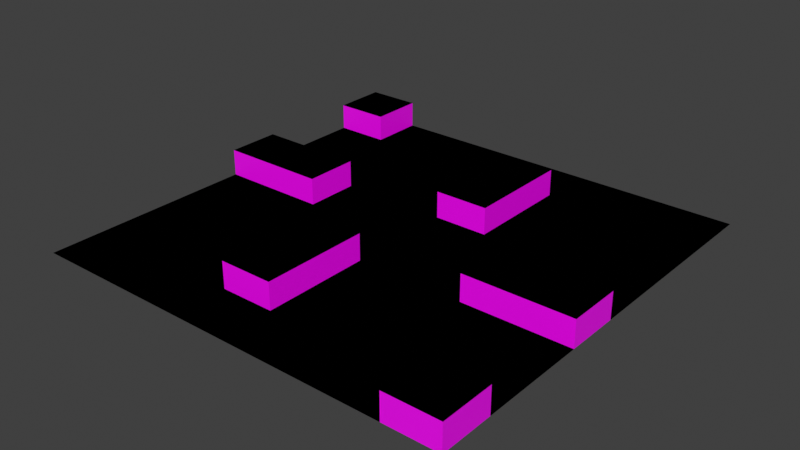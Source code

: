 # Source: chao_ruin.blend  (saved by Blender 3.6.13; exported with 4.5.12 LTS)
import bpy
from mathutils import Matrix  # noqa: F401  (used for matrix-valued properties, if any)

bpy.ops.wm.read_factory_settings(use_empty=True)
scene = bpy.context.scene
scene.name = 'Scene'

# ---- collections
col_collection = bpy.data.collections.new('Collection'); scene.collection.children.link(col_collection)

# ---- images (referenced by path relative to the original .blend; pixels are not part of the script)
import os
ASSET_DIR = os.environ.get("B2B_ASSET_DIR", "")  # directory of the original .blend (textures are referenced by path, not embedded)
HERE = os.path.dirname(os.path.abspath(__file__))  # packed textures are extracted next to this script under _unpacked/

def load_image(name, relpath, width, height, colorspace="sRGB"):
    """Load a texture the original file referenced (path relative to the .blend, or extracted next to this script)."""
    p = next((c for c in (os.path.join(HERE, relpath), os.path.join(ASSET_DIR, relpath)) if relpath and os.path.exists(c)), "")
    if p:
        img = bpy.data.images.load(p, check_existing=True)
        img.name = name
    else:  # same state as the original file: an image datablock whose file is absent (Cycles renders it pink)
        img = bpy.data.images.new(name, width, height)
        img.source = "FILE"
        img.filepath = "//" + (relpath or name)
    img.colorspace_settings.name = colorspace
    return img
img_chao_ruins_png = load_image('Chao_Ruins.png', 'textures/Chao_Ruins.png', 1024, 1024, 'sRGB')
img_chao_ruins_walls_png = load_image('Chao_Ruins_walls.png', 'textures/Chao_Ruins_walls.png', 1024, 1024, 'sRGB')

# ---- materials (node trees are filled in below, after node groups)
mat_material_001 = bpy.data.materials.new('Material.001')
mat_material_001.use_transparent_shadow = False
mat_material = bpy.data.materials.new('Material')
mat_material.use_transparent_shadow = False

# ---- material node trees
mat_material_001.use_nodes = True; mat_material_001.node_tree.nodes.clear()
_N = mat_material_001.node_tree.nodes; _L = mat_material_001.node_tree.links
n0 = _N.new('ShaderNodeBsdfPrincipled'); n0.name = 'Principled BSDF'; n0.location = (10, 300)
n1 = _N.new('ShaderNodeOutputMaterial'); n1.name = 'Material Output'; n1.location = (300, 300)
n2 = _N.new('ShaderNodeTexImage'); n2.name = 'Image Texture'; n2.location = (-371, 274)
n2.image = img_chao_ruins_png
_L.new(n0.outputs[0], n1.inputs[0])
_L.new(n2.outputs[0], n0.inputs[0])
n1.is_active_output = True
mat_material.use_nodes = True; mat_material.node_tree.nodes.clear()
_N = mat_material.node_tree.nodes; _L = mat_material.node_tree.links
n0 = _N.new('ShaderNodeBsdfPrincipled'); n0.name = 'Principled BSDF'; n0.location = (10, 300)
n0.distribution = 'GGX'
n0.subsurface_method = 'RANDOM_WALK_SKIN'
n0.inputs[3].default_value = 1.45
n0.inputs[27].default_value = (0.0, 0.0, 0.0, 1.0)
n0.inputs[28].default_value = 1.0
n1 = _N.new('ShaderNodeOutputMaterial'); n1.name = 'Material Output'; n1.location = (300, 300)
n2 = _N.new('ShaderNodeTexImage'); n2.name = 'Image Texture'; n2.location = (-280, 275)
n2.image = img_chao_ruins_walls_png
_L.new(n0.outputs[0], n1.inputs[0])
_L.new(n2.outputs[0], n0.inputs[0])
n1.is_active_output = True

# ---- world
world_world = bpy.data.worlds.new('World'); scene.world = world_world
world_world.use_nodes = True; world_world.node_tree.nodes.clear()
_N = world_world.node_tree.nodes; _L = world_world.node_tree.links
n0 = _N.new('ShaderNodeOutputWorld'); n0.name = 'World Output'; n0.location = (300, 300)
n1 = _N.new('ShaderNodeBackground'); n1.name = 'Background'; n1.location = (10, 300)
n1.inputs[0].default_value = (0.05088, 0.05088, 0.05088, 1.0)
_L.new(n1.outputs[0], n0.inputs[0])
n0.is_active_output = True
world_world.color = (0.05088, 0.05088, 0.05088)
world_world.use_sun_shadow = False
world_world.sun_shadow_jitter_overblur = 0.0

# ---- meshes
me_plane = bpy.data.meshes.new('Plane')
me_plane.from_pydata([(-16.27, -16.27, 0.0), (16.27, -16.27, 0.0), (-16.27, 16.27, 0.0), (16.27, 16.27, 0.0), (-14.24, -16.27, 0.0), (-12.2, -16.27, 0.0), (-10.17, -16.27, 0.0), (-8.136, -16.27, 0.0), (-6.102, -16.27, 0.0), (-4.068, -16.27, 0.0), (-2.034, -16.27, 0.0), (0.0, -16.27, 0.0), (2.034, -16.27, 0.0), (4.068, -16.27, 0.0), (6.102, -16.27, 0.0), (8.136, -16.27, 0.0), (10.17, -16.27, 0.0), (12.2, -16.27, 0.0), (14.24, -16.27, 0.0), (14.24, 16.27, 0.0), (12.2, 16.27, 0.0), (10.17, 16.27, 0.0), (8.136, 16.27, 0.0), (6.102, 16.27, 0.0), (4.068, 16.27, 0.0), (2.034, 16.27, 0.0), (0.0, 16.27, 0.0), (-2.034, 16.27, 0.0), (-4.068, 16.27, 0.0), (-6.102, 16.27, 0.0), (-8.136, 16.27, 0.0), (-10.17, 16.27, 0.0), (-12.2, 16.27, 0.0), (-14.24, 16.27, 0.0), (-16.27, 14.24, 0.0), (-16.27, 12.2, 0.0), (-16.27, 10.17, 0.0), (-16.27, 8.136, 0.0), (-16.27, 6.102, 0.0), (-16.27, 4.068, 0.0), (-16.27, 2.034, 0.0), (-16.27, 0.0, 0.0), (-16.27, -2.034, 0.0), (-16.27, -4.068, 0.0), (-16.27, -6.102, 0.0), (-16.27, -8.136, 0.0), (-16.27, -10.17, 0.0), (-16.27, -12.2, 0.0), (-16.27, -14.24, 0.0), (16.27, -14.24, 0.0), (16.27, -12.2, 0.0), (16.27, -10.17, 0.0), (16.27, -8.136, 0.0), (16.27, -6.102, 0.0), (16.27, -4.068, 0.0), (16.27, -2.034, 0.0), (16.27, 0.0, 0.0), (16.27, 2.034, 0.0), (16.27, 4.068, 0.0), (16.27, 6.102, 0.0), (16.27, 8.136, 0.0), (16.27, 10.17, 0.0), (16.27, 12.2, 0.0), (16.27, 14.24, 0.0), (-14.24, -14.24, 0.0), (-14.24, -12.2, 0.0), (-14.24, -10.17, 0.0), (-14.24, -8.136, 0.0), (-14.24, -6.102, 0.0), (-14.24, -4.068, 0.0), (-14.24, -2.034, 0.0), (-14.24, 0.0, 0.0), (-14.24, 2.034, 0.0), (-14.24, 4.068, 0.0), (-14.24, 6.102, 0.0), (-14.24, 8.136, 0.0), (-14.24, 10.17, 0.0), (-14.24, 12.2, 0.0), (-14.24, 14.24, 0.0), (-12.2, -14.24, 0.0), (-12.2, -12.2, 0.0), (-12.2, -10.17, 0.0), (-12.2, -8.136, 0.0), (-12.2, -6.102, 0.0), (-12.2, -4.068, 0.0), (-12.2, -2.034, 0.0), (-12.2, 0.0, 0.0), (-12.2, 2.034, 0.0), (-12.2, 4.068, 0.0), (-12.2, 6.102, 0.0), (-12.2, 8.136, 0.0), (-12.2, 10.17, 0.0), (-12.2, 12.2, 0.0), (-12.2, 14.24, 0.0), (-10.17, -14.24, 0.0), (-10.17, -12.2, 0.0), (-10.17, -10.17, 0.0), (-10.17, -8.136, 0.0), (-10.17, -6.102, 0.0), (-10.17, -4.068, 0.0), (-10.17, -2.034, 0.0), (-10.17, 0.0, 0.0), (-10.17, 2.034, 0.0), (-10.17, 4.068, 0.0), (-10.17, 6.102, 0.0), (-10.17, 8.136, 0.0), (-10.17, 10.17, 0.0), (-10.17, 12.2, 0.0), (-10.17, 14.24, 0.0), (-8.136, -14.24, 0.0), (-8.136, -12.2, 0.0), (-8.136, -10.17, 0.0), (-8.136, -8.136, 0.0), (-8.136, -6.102, 0.0), (-8.136, -4.068, 0.0), (-8.136, -2.034, 0.0), (-8.136, 0.0, 0.0), (-8.136, 2.034, 0.0), (-8.136, 4.068, 0.0), (-8.136, 6.102, 0.0), (-8.136, 8.136, 0.0), (-8.136, 10.17, 0.0), (-8.136, 12.2, 0.0), (-8.136, 14.24, 0.0), (-6.102, -14.24, 0.0), (-6.102, -12.2, 0.0), (-6.102, -10.17, 0.0), (-6.102, -8.136, 0.0), (-6.102, -6.102, 0.0), (-6.102, -4.068, 0.0), (-6.102, -2.034, 0.0), (-6.102, 0.0, 0.0), (-6.102, 2.034, 0.0), (-6.102, 4.068, 0.0), (-6.102, 6.102, 0.0), (-6.102, 8.136, 0.0), (-6.102, 10.17, 0.0), (-6.102, 12.2, 0.0), (-6.102, 14.24, 0.0), (-4.068, -14.24, 0.0), (-4.068, -12.2, 0.0), (-4.068, -10.17, 0.0), (-4.068, -8.136, 0.0), (-4.068, -6.102, 0.0), (-4.068, -4.068, 0.0), (-4.068, -2.034, 0.0), (-4.068, 0.0, 0.0), (-4.068, 2.034, 0.0), (-4.068, 4.068, 0.0), (-4.068, 6.102, 0.0), (-4.068, 8.136, 0.0), (-4.068, 10.17, 0.0), (-4.068, 12.2, 0.0), (-4.068, 14.24, 0.0), (-2.034, -14.24, 0.0), (-2.034, -12.2, 0.0), (-2.034, -10.17, 0.0), (-2.034, -8.136, 0.0), (-2.034, -6.102, 0.0), (-2.034, -4.068, 0.0), (-2.034, -2.034, 0.0), (-2.034, 0.0, 0.0), (-2.034, 2.034, 0.0), (-2.034, 4.068, 0.0), (-2.034, 6.102, 0.0), (-2.034, 8.136, 0.0), (-2.034, 10.17, 0.0), (-2.034, 12.2, 0.0), (-2.034, 14.24, 0.0), (0.0, -14.24, 0.0), (0.0, -12.2, 0.0), (0.0, -10.17, 0.0), (0.0, -8.136, 0.0), (0.0, -6.102, 0.0), (0.0, -4.068, 0.0), (0.0, -2.034, 0.0), (0.0, 0.0, 0.0), (0.0, 2.034, 0.0), (0.0, 4.068, 0.0), (0.0, 6.102, 0.0), (0.0, 8.136, 0.0), (0.0, 10.17, 0.0), (0.0, 12.2, 0.0), (0.0, 14.24, 0.0), (2.034, -14.24, 0.0), (2.034, -12.2, 0.0), (2.034, -10.17, 0.0), (2.034, -8.136, 0.0), (2.034, -6.102, 0.0), (2.034, -4.068, 0.0), (2.034, -2.034, 0.0), (2.034, 0.0, 0.0), (2.034, 2.034, 0.0), (2.034, 4.068, 0.0), (2.034, 6.102, 0.0), (2.034, 8.136, 0.0), (2.034, 10.17, 0.0), (2.034, 12.2, 0.0), (2.034, 14.24, 0.0), (4.068, -14.24, 0.0), (4.068, -12.2, 0.0), (4.068, -10.17, 0.0), (4.068, -8.136, 0.0), (4.068, -6.102, 0.0), (4.068, -4.068, 0.0), (4.068, -2.034, 0.0), (4.068, 0.0, 0.0), (4.068, 2.034, 0.0), (4.068, 4.068, 0.0), (4.068, 6.102, 0.0), (4.068, 8.136, 0.0), (4.068, 10.17, 0.0), (4.068, 12.2, 0.0), (4.068, 14.24, 0.0), (6.102, -14.24, 0.0), (6.102, -12.2, 0.0), (6.102, -10.17, 0.0), (6.102, -8.136, 0.0), (6.102, -6.102, 0.0), (6.102, -4.068, 0.0), (6.102, -2.034, 0.0), (6.102, 0.0, 0.0), (6.102, 2.034, 0.0), (6.102, 4.068, 0.0), (6.102, 6.102, 0.0), (6.102, 8.136, 0.0), (6.102, 10.17, 0.0), (6.102, 12.2, 0.0), (6.102, 14.24, 0.0), (8.136, -14.24, 0.0), (8.136, -12.2, 0.0), (8.136, -10.17, 0.0), (8.136, -8.136, 0.0), (8.136, -6.102, 0.0), (8.136, -4.068, 0.0), (8.136, -2.034, 0.0), (8.136, 0.0, 0.0), (8.136, 2.034, 0.0), (8.136, 4.068, 0.0), (8.136, 6.102, 0.0), (8.136, 8.136, 0.0), (8.136, 10.17, 0.0), (8.136, 12.2, 0.0), (8.136, 14.24, 0.0), (10.17, -14.24, 0.0), (10.17, -12.2, 0.0), (10.17, -10.17, 0.0), (10.17, -8.136, 0.0), (10.17, -6.102, 0.0), (10.17, -4.068, 0.0), (10.17, -2.034, 0.0), (10.17, 0.0, 0.0), (10.17, 2.034, 0.0), (10.17, 4.068, 0.0), (10.17, 6.102, 0.0), (10.17, 8.136, 0.0), (10.17, 10.17, 0.0), (10.17, 12.2, 0.0), (10.17, 14.24, 0.0), (12.2, -14.24, 0.0), (12.2, -12.2, 0.0), (12.2, -10.17, 0.0), (12.2, -8.136, 0.0), (12.2, -6.102, 0.0), (12.2, -4.068, 0.0), (12.2, -2.034, 0.0), (12.2, 0.0, 0.0), (12.2, 2.034, 0.0), (12.2, 4.068, 0.0), (12.2, 6.102, 0.0), (12.2, 8.136, 0.0), (12.2, 10.17, 0.0), (12.2, 12.2, 0.0), (12.2, 14.24, 0.0), (14.24, -14.24, 0.0), (14.24, -12.2, 0.0), (14.24, -10.17, 0.0), (14.24, -8.136, 0.0), (14.24, -6.102, 0.0), (14.24, -4.068, 0.0), (14.24, -2.034, 0.0), (14.24, 0.0, 0.0), (14.24, 2.034, 0.0), (14.24, 4.068, 0.0), (14.24, 6.102, 0.0), (14.24, 8.136, 0.0), (14.24, 10.17, 0.0), (14.24, 12.2, 0.0), (14.24, 14.24, 0.0), (16.27, -16.27, 0.0), (-16.27, 16.27, 0.0), (12.2, -16.27, 0.0), (14.24, -16.27, 0.0), (-12.2, 16.27, 0.0), (-14.24, 16.27, 0.0), (-16.27, 14.24, 0.0), (-16.27, 12.2, 0.0), (-16.27, 4.068, 0.0), (-16.27, 2.034, 0.0), (-16.27, 0.0, 0.0), (16.27, -14.24, 0.0), (16.27, -12.2, 0.0), (16.27, -4.068, 0.0), (16.27, -2.034, 0.0), (16.27, 0.0, 0.0), (-14.24, 0.0, 0.0), (-14.24, 2.034, 0.0), (-14.24, 4.068, 0.0), (-14.24, 12.2, 0.0), (-14.24, 14.24, 0.0), (-12.2, 0.0, 0.0), (-12.2, 2.034, 0.0), (-12.2, 4.068, 0.0), (-12.2, 12.2, 0.0), (-12.2, 14.24, 0.0), (-10.17, 0.0, 0.0), (-10.17, 2.034, 0.0), (-10.17, 4.068, 0.0), (-8.136, 0.0, 0.0), (-8.136, 2.034, 0.0), (-8.136, 4.068, 0.0), (-4.068, -12.2, 0.0), (-4.068, -10.17, 0.0), (-4.068, -8.136, 0.0), (-4.068, -6.102, 0.0), (-4.068, -4.068, 0.0), (-2.034, -12.2, 0.0), (-2.034, -10.17, 0.0), (-2.034, -8.136, 0.0), (-2.034, -6.102, 0.0), (-2.034, -4.068, 0.0), (0.0, -12.2, 0.0), (0.0, -10.17, 0.0), (0.0, -8.136, 0.0), (0.0, -6.102, 0.0), (0.0, -4.068, 0.0), (0.0, 4.068, 0.0), (0.0, 6.102, 0.0), (0.0, 8.136, 0.0), (0.0, 10.17, 0.0), (0.0, 12.2, 0.0), (2.034, 4.068, 0.0), (2.034, 6.102, 0.0), (2.034, 8.136, 0.0), (2.034, 10.17, 0.0), (2.034, 12.2, 0.0), (4.068, 4.068, 0.0), (4.068, 6.102, 0.0), (4.068, 8.136, 0.0), (4.068, 10.17, 0.0), (4.068, 12.2, 0.0), (8.136, -4.068, 0.0), (8.136, -2.034, 0.0), (8.136, 0.0, 0.0), (10.17, -4.068, 0.0), (10.17, -2.034, 0.0), (10.17, 0.0, 0.0), (12.2, -14.24, 0.0), (12.2, -12.2, 0.0), (12.2, -4.068, 0.0), (12.2, -2.034, 0.0), (12.2, 0.0, 0.0), (14.24, -14.24, 0.0), (14.24, -12.2, 0.0), (14.24, -4.068, 0.0), (14.24, -2.034, 0.0), (14.24, 0.0, 0.0), (16.27, -16.27, 2.0), (14.24, -16.27, 2.0), (-16.27, 16.27, 2.0), (-14.24, 16.27, 2.0), (12.2, -16.27, 2.0), (-12.2, 16.27, 2.0), (-14.24, 14.24, 2.0), (-12.2, 14.24, 2.0), (-16.27, 14.24, 2.0), (-16.27, 12.2, 2.0), (-16.27, 2.034, 2.0), (-16.27, 4.068, 2.0), (-16.27, 0.0, 2.0), (16.27, -14.24, 2.0), (16.27, -12.2, 2.0), (16.27, -2.034, 2.0), (16.27, -4.068, 2.0), (16.27, 0.0, 2.0), (-14.24, 0.0, 2.0), (-14.24, 2.034, 2.0), (-14.24, 4.068, 2.0), (-14.24, 12.2, 2.0), (-12.2, 0.0, 2.0), (-12.2, 2.034, 2.0), (-12.2, 4.068, 2.0), (-12.2, 12.2, 2.0), (-10.17, 0.0, 2.0), (-10.17, 2.034, 2.0), (-10.17, 4.068, 2.0), (-8.136, 0.0, 2.0), (-8.136, 2.034, 2.0), (-8.136, 4.068, 2.0), (-4.068, -12.2, 2.0), (-4.068, -10.17, 2.0), (-4.068, -8.136, 2.0), (-4.068, -6.102, 2.0), (-4.068, -4.068, 2.0), (-2.034, -12.2, 2.0), (-2.034, -10.17, 2.0), (-2.034, -8.136, 2.0), (-2.034, -6.102, 2.0), (-2.034, -4.068, 2.0), (0.0, -12.2, 2.0), (0.0, -10.17, 2.0), (0.0, -8.136, 2.0), (0.0, -6.102, 2.0), (0.0, -4.068, 2.0), (0.0, 4.068, 2.0), (0.0, 6.102, 2.0), (0.0, 8.136, 2.0), (0.0, 10.17, 2.0), (0.0, 12.2, 2.0), (2.034, 4.068, 2.0), (2.034, 6.102, 2.0), (2.034, 8.136, 2.0), (2.034, 10.17, 2.0), (2.034, 12.2, 2.0), (4.068, 4.068, 2.0), (4.068, 6.102, 2.0), (4.068, 8.136, 2.0), (4.068, 10.17, 2.0), (4.068, 12.2, 2.0), (8.136, -4.068, 2.0), (8.136, -2.034, 2.0), (8.136, 0.0, 2.0), (10.17, -4.068, 2.0), (10.17, -2.034, 2.0), (10.17, 0.0, 2.0), (12.2, -14.24, 2.0), (12.2, -12.2, 2.0), (12.2, -4.068, 2.0), (12.2, -2.034, 2.0), (12.2, 0.0, 2.0), (14.24, -14.24, 2.0), (14.24, -12.2, 2.0), (14.24, -4.068, 2.0), (14.24, -2.034, 2.0), (14.24, 0.0, 2.0)], [], [(288, 63, 3, 19), (34, 78, 33, 2), (78, 93, 32, 33), (93, 108, 31, 32), (108, 123, 30, 31), (123, 138, 29, 30), (138, 153, 28, 29), (153, 168, 27, 28), (168, 183, 26, 27), (183, 198, 25, 26), (198, 213, 24, 25), (213, 228, 23, 24), (228, 243, 22, 23), (243, 258, 21, 22), (258, 273, 20, 21), (273, 288, 19, 20), (17, 18, 274, 259), (259, 274, 275, 260), (260, 275, 276, 261), (261, 276, 277, 262), (262, 277, 278, 263), (263, 278, 279, 264), (264, 279, 280, 265), (265, 280, 281, 266), (266, 281, 282, 267), (267, 282, 283, 268), (268, 283, 284, 269), (269, 284, 285, 270), (270, 285, 286, 271), (271, 286, 287, 272), (272, 287, 288, 273), (16, 17, 259, 244), (244, 259, 260, 245), (245, 260, 261, 246), (246, 261, 262, 247), (247, 262, 263, 248), (248, 263, 264, 249), (249, 264, 265, 250), (250, 265, 266, 251), (251, 266, 267, 252), (252, 267, 268, 253), (253, 268, 269, 254), (254, 269, 270, 255), (255, 270, 271, 256), (256, 271, 272, 257), (257, 272, 273, 258), (15, 16, 244, 229), (229, 244, 245, 230), (230, 245, 246, 231), (231, 246, 247, 232), (232, 247, 248, 233), (233, 248, 249, 234), (234, 249, 250, 235), (235, 250, 251, 236), (236, 251, 252, 237), (237, 252, 253, 238), (238, 253, 254, 239), (239, 254, 255, 240), (240, 255, 256, 241), (241, 256, 257, 242), (242, 257, 258, 243), (14, 15, 229, 214), (214, 229, 230, 215), (215, 230, 231, 216), (216, 231, 232, 217), (217, 232, 233, 218), (218, 233, 234, 219), (219, 234, 235, 220), (220, 235, 236, 221), (221, 236, 237, 222), (222, 237, 238, 223), (223, 238, 239, 224), (224, 239, 240, 225), (225, 240, 241, 226), (226, 241, 242, 227), (227, 242, 243, 228), (13, 14, 214, 199), (199, 214, 215, 200), (200, 215, 216, 201), (201, 216, 217, 202), (202, 217, 218, 203), (203, 218, 219, 204), (204, 219, 220, 205), (205, 220, 221, 206), (206, 221, 222, 207), (207, 222, 223, 208), (208, 223, 224, 209), (209, 224, 225, 210), (210, 225, 226, 211), (211, 226, 227, 212), (212, 227, 228, 213), (12, 13, 199, 184), (184, 199, 200, 185), (185, 200, 201, 186), (186, 201, 202, 187), (187, 202, 203, 188), (188, 203, 204, 189), (189, 204, 205, 190), (190, 205, 206, 191), (191, 206, 207, 192), (192, 207, 208, 193), (193, 208, 209, 194), (194, 209, 210, 195), (195, 210, 211, 196), (196, 211, 212, 197), (197, 212, 213, 198), (11, 12, 184, 169), (169, 184, 185, 170), (170, 185, 186, 171), (171, 186, 187, 172), (172, 187, 188, 173), (173, 188, 189, 174), (174, 189, 190, 175), (175, 190, 191, 176), (176, 191, 192, 177), (177, 192, 193, 178), (178, 193, 194, 179), (179, 194, 195, 180), (180, 195, 196, 181), (181, 196, 197, 182), (182, 197, 198, 183), (10, 11, 169, 154), (154, 169, 170, 155), (155, 170, 171, 156), (156, 171, 172, 157), (157, 172, 173, 158), (158, 173, 174, 159), (159, 174, 175, 160), (160, 175, 176, 161), (161, 176, 177, 162), (162, 177, 178, 163), (163, 178, 179, 164), (164, 179, 180, 165), (165, 180, 181, 166), (166, 181, 182, 167), (167, 182, 183, 168), (9, 10, 154, 139), (139, 154, 155, 140), (140, 155, 156, 141), (141, 156, 157, 142), (142, 157, 158, 143), (143, 158, 159, 144), (144, 159, 160, 145), (145, 160, 161, 146), (146, 161, 162, 147), (147, 162, 163, 148), (148, 163, 164, 149), (149, 164, 165, 150), (150, 165, 166, 151), (151, 166, 167, 152), (152, 167, 168, 153), (8, 9, 139, 124), (124, 139, 140, 125), (125, 140, 141, 126), (126, 141, 142, 127), (127, 142, 143, 128), (128, 143, 144, 129), (129, 144, 145, 130), (130, 145, 146, 131), (131, 146, 147, 132), (132, 147, 148, 133), (133, 148, 149, 134), (134, 149, 150, 135), (135, 150, 151, 136), (136, 151, 152, 137), (137, 152, 153, 138), (7, 8, 124, 109), (109, 124, 125, 110), (110, 125, 126, 111), (111, 126, 127, 112), (112, 127, 128, 113), (113, 128, 129, 114), (114, 129, 130, 115), (115, 130, 131, 116), (116, 131, 132, 117), (117, 132, 133, 118), (118, 133, 134, 119), (119, 134, 135, 120), (120, 135, 136, 121), (121, 136, 137, 122), (122, 137, 138, 123), (6, 7, 109, 94), (94, 109, 110, 95), (95, 110, 111, 96), (96, 111, 112, 97), (97, 112, 113, 98), (98, 113, 114, 99), (99, 114, 115, 100), (100, 115, 116, 101), (101, 116, 117, 102), (102, 117, 118, 103), (103, 118, 119, 104), (104, 119, 120, 105), (105, 120, 121, 106), (106, 121, 122, 107), (107, 122, 123, 108), (5, 6, 94, 79), (79, 94, 95, 80), (80, 95, 96, 81), (81, 96, 97, 82), (82, 97, 98, 83), (83, 98, 99, 84), (84, 99, 100, 85), (85, 100, 101, 86), (86, 101, 102, 87), (87, 102, 103, 88), (88, 103, 104, 89), (89, 104, 105, 90), (90, 105, 106, 91), (91, 106, 107, 92), (92, 107, 108, 93), (4, 5, 79, 64), (64, 79, 80, 65), (65, 80, 81, 66), (66, 81, 82, 67), (67, 82, 83, 68), (68, 83, 84, 69), (69, 84, 85, 70), (70, 85, 86, 71), (71, 86, 87, 72), (72, 87, 88, 73), (73, 88, 89, 74), (74, 89, 90, 75), (75, 90, 91, 76), (76, 91, 92, 77), (77, 92, 93, 78), (0, 4, 64, 48), (48, 64, 65, 47), (47, 65, 66, 46), (46, 66, 67, 45), (45, 67, 68, 44), (44, 68, 69, 43), (43, 69, 70, 42), (42, 70, 71, 41), (41, 71, 72, 40), (40, 72, 73, 39), (39, 73, 74, 38), (38, 74, 75, 37), (37, 75, 76, 36), (36, 76, 77, 35), (35, 77, 78, 34), (18, 1, 49, 274), (274, 49, 50, 275), (275, 50, 51, 276), (276, 51, 52, 277), (277, 52, 53, 278), (278, 53, 54, 279), (279, 54, 55, 280), (280, 55, 56, 281), (281, 56, 57, 282), (282, 57, 58, 283), (283, 58, 59, 284), (284, 59, 60, 285), (285, 60, 61, 286), (286, 61, 62, 287), (287, 62, 63, 288), (295, 290, 294, 309), (309, 294, 293, 314), (291, 357, 362, 292), (357, 358, 363, 362), (359, 360, 365, 364), (360, 361, 366, 365), (354, 355, 360, 359), (355, 356, 361, 360), (351, 352, 355, 354), (352, 353, 356, 355), (341, 342, 347, 346), (342, 343, 348, 347), (343, 344, 349, 348), (344, 345, 350, 349), (336, 337, 342, 341), (337, 338, 343, 342), (338, 339, 344, 343), (339, 340, 345, 344), (326, 327, 332, 331), (327, 328, 333, 332), (328, 329, 334, 333), (329, 330, 335, 334), (321, 322, 327, 326), (322, 323, 328, 327), (323, 324, 329, 328), (324, 325, 330, 329), (315, 316, 319, 318), (316, 317, 320, 319), (310, 311, 316, 315), (311, 312, 317, 316), (305, 306, 311, 310), (306, 307, 312, 311), (308, 309, 314, 313), (299, 298, 306, 305), (298, 297, 307, 306), (296, 295, 309, 308), (292, 362, 300, 289), (362, 363, 301, 300), (364, 365, 303, 302), (365, 366, 304, 303), (375, 373, 370, 369), (373, 374, 372, 370), (371, 368, 440, 435), (435, 440, 441, 436), (437, 442, 443, 438), (438, 443, 444, 439), (432, 437, 438, 433), (433, 438, 439, 434), (429, 432, 433, 430), (430, 433, 434, 431), (419, 424, 425, 420), (420, 425, 426, 421), (421, 426, 427, 422), (422, 427, 428, 423), (414, 419, 420, 415), (415, 420, 421, 416), (416, 421, 422, 417), (417, 422, 423, 418), (404, 409, 410, 405), (405, 410, 411, 406), (406, 411, 412, 407), (407, 412, 413, 408), (399, 404, 405, 400), (400, 405, 406, 401), (401, 406, 407, 402), (402, 407, 408, 403), (393, 396, 397, 394), (394, 397, 398, 395), (389, 393, 394, 390), (390, 394, 395, 391), (385, 389, 390, 386), (386, 390, 391, 387), (388, 392, 374, 373), (379, 385, 386, 377), (377, 386, 387, 378), (376, 388, 373, 375), (368, 367, 380, 440), (440, 380, 381, 441), (442, 383, 382, 443), (443, 382, 384, 444), (320, 317, 395, 398), (361, 356, 434, 439), (310, 315, 393, 389), (351, 354, 432, 429), (317, 312, 391, 395), (356, 353, 431, 434), (346, 347, 425, 424), (305, 310, 389, 385), (341, 346, 424, 419), (347, 348, 426, 425), (313, 314, 374, 392), (348, 349, 427, 426), (312, 307, 387, 391), (349, 350, 428, 427), (308, 313, 392, 388), (352, 351, 429, 430), (318, 319, 397, 396), (350, 345, 423, 428), (353, 352, 430, 431), (319, 320, 398, 397), (299, 305, 385, 379), (336, 341, 419, 414), (322, 321, 399, 400), (323, 322, 400, 401), (307, 297, 378, 387), (357, 291, 371, 435), (324, 323, 401, 402), (292, 289, 367, 368), (296, 308, 388, 376), (358, 357, 435, 436), (325, 324, 402, 403), (294, 290, 369, 370), (345, 340, 418, 423), (291, 292, 368, 371), (326, 331, 409, 404), (293, 294, 370, 372), (301, 363, 441, 381), (364, 302, 383, 442), (314, 293, 372, 374), (331, 332, 410, 409), (290, 295, 375, 369), (304, 366, 444, 384), (335, 330, 408, 413), (332, 333, 411, 410), (295, 296, 376, 375), (321, 326, 404, 399), (333, 334, 412, 411), (297, 298, 377, 378), (363, 358, 436, 441), (334, 335, 413, 412), (298, 299, 379, 377), (359, 364, 442, 437), (337, 336, 414, 415), (289, 300, 380, 367), (338, 337, 415, 416), (300, 301, 381, 380), (330, 325, 403, 408), (366, 361, 439, 444), (339, 338, 416, 417), (302, 303, 382, 383), (315, 318, 396, 393), (354, 359, 437, 432), (340, 339, 417, 418), (303, 304, 384, 382)])
me_plane.polygons.foreach_set('material_index', [0, 0, 0, 0, 0, 0, 0, 0, 0, 0, 0, 0, 0, 0, 0, 0, 0, 0, 0, 0, 0, 0, 0, 0, 0, 0, 0, 0, 0, 0, 0, 0, 0, 0, 0, 0, 0, 0, 0, 0, 0, 0, 0, 0, 0, 0, 0, 0, 0, 0, 0, 0, 0, 0, 0, 0, 0, 0, 0, 0, 0, 0, 0, 0, 0, 0, 0, 0, 0, 0, 0, 0, 0, 0, 0, 0, 0, 0, 0, 0, 0, 0, 0, 0, 0, 0, 0, 0, 0, 0, 0, 0, 0, 0, 0, 0, 0, 0, 0, 0, 0, 0, 0, 0, 0, 0, 0, 0, 0, 0, 0, 0, 0, 0, 0, 0, 0, 0, 0, 0, 0, 0, 0, 0, 0, 0, 0, 0, 0, 0, 0, 0, 0, 0, 0, 0, 0, 0, 0, 0, 0, 0, 0, 0, 0, 0, 0, 0, 0, 0, 0, 0, 0, 0, 0, 0, 0, 0, 0, 0, 0, 0, 0, 0, 0, 0, 0, 0, 0, 0, 0, 0, 0, 0, 0, 0, 0, 0, 0, 0, 0, 0, 0, 0, 0, 0, 0, 0, 0, 0, 0, 0, 0, 0, 0, 0, 0, 0, 0, 0, 0, 0, 0, 0, 0, 0, 0, 0, 0, 0, 0, 0, 0, 0, 0, 0, 0, 0, 0, 0, 0, 0, 0, 0, 0, 0, 0, 0, 0, 0, 0, 0, 0, 0, 0, 0, 0, 0, 0, 0, 0, 0, 0, 0, 0, 0, 0, 0, 0, 0, 0, 0, 0, 0, 0, 0, 0, 0, 0, 0, 0, 0, 0, 0, 0, 0, 0, 0, 0, 0, 0, 0, 0, 0, 0, 0, 0, 0, 0, 0, 0, 0, 0, 0, 0, 0, 0, 0, 0, 0, 0, 0, 0, 0, 0, 0, 0, 0, 0, 0, 0, 0, 0, 0, 0, 0, 0, 0, 0, 0, 0, 0, 0, 0, 0, 0, 0, 0, 0, 0, 0, 0, 0, 0, 0, 0, 0, 0, 0, 0, 0, 0, 0, 0, 0, 0, 1, 1, 1, 1, 1, 1, 1, 1, 1, 1, 1, 1, 1, 1, 1, 1, 1, 1, 1, 1, 1, 1, 1, 1, 1, 1, 1, 1, 1, 1, 1, 1, 1, 1, 1, 1, 1, 1, 1, 1, 1, 1, 1, 1, 1, 1, 1, 1, 1, 1, 1, 1, 1, 1, 1, 1, 1, 1, 1, 1, 1, 1, 1, 1])
_uv = me_plane.uv_layers.new(name='UVMap')
_uv.uv.foreach_set('vector', [0.9375, 0.9375, 1.0, 0.9375, 1.0, 1.0, 0.9375, 1.0, 0.0, 0.9375, 0.0625, 0.9375, 0.0625, 1.0, 0.0, 1.0, 0.0625, 0.9375, 0.125, 0.9375, 0.125, 1.0, 0.0625, 1.0, 0.125, 0.9375, 0.1875, 0.9375, 0.1875, 1.0, 0.125, 1.0, 0.1875, 0.9375, 0.25, 0.9375, 0.25, 1.0, 0.1875, 1.0, 0.25, 0.9375, 0.3125, 0.9375, 0.3125, 1.0, 0.25, 1.0, 0.3125, 0.9375, 0.375, 0.9375, 0.375, 1.0, 0.3125, 1.0, 0.375, 0.9375, 0.4375, 0.9375, 0.4375, 1.0, 0.375, 1.0, 0.4375, 0.9375, 0.5, 0.9375, 0.5, 1.0, 0.4375, 1.0, 0.5, 0.9375, 0.5625, 0.9375, 0.5625, 1.0, 0.5, 1.0, 0.5625, 0.9375, 0.625, 0.9375, 0.625, 1.0, 0.5625, 1.0, 0.625, 0.9375, 0.6875, 0.9375, 0.6875, 1.0, 0.625, 1.0, 0.6875, 0.9375, 0.75, 0.9375, 0.75, 1.0, 0.6875, 1.0, 0.75, 0.9375, 0.8125, 0.9375, 0.8125, 1.0, 0.75, 1.0, 0.8125, 0.9375, 0.875, 0.9375, 0.875, 1.0, 0.8125, 1.0, 0.875, 0.9375, 0.9375, 0.9375, 0.9375, 1.0, 0.875, 1.0, 0.875, 0.0, 0.9375, 0.0, 0.9375, 0.0625, 0.875, 0.0625, 0.875, 0.0625, 0.9375, 0.0625, 0.9375, 0.125, 0.875, 0.125, 0.875, 0.125, 0.9375, 0.125, 0.9375, 0.1875, 0.875, 0.1875, 0.875, 0.1875, 0.9375, 0.1875, 0.9375, 0.25, 0.875, 0.25, 0.875, 0.25, 0.9375, 0.25, 0.9375, 0.3125, 0.875, 0.3125, 0.875, 0.3125, 0.9375, 0.3125, 0.9375, 0.375, 0.875, 0.375, 0.875, 0.375, 0.9375, 0.375, 0.9375, 0.4375, 0.875, 0.4375, 0.875, 0.4375, 0.9375, 0.4375, 0.9375, 0.5, 0.875, 0.5, 0.875, 0.5, 0.9375, 0.5, 0.9375, 0.5625, 0.875, 0.5625, 0.875, 0.5625, 0.9375, 0.5625, 0.9375, 0.625, 0.875, 0.625, 0.875, 0.625, 0.9375, 0.625, 0.9375, 0.6875, 0.875, 0.6875, 0.875, 0.6875, 0.9375, 0.6875, 0.9375, 0.75, 0.875, 0.75, 0.875, 0.75, 0.9375, 0.75, 0.9375, 0.8125, 0.875, 0.8125, 0.875, 0.8125, 0.9375, 0.8125, 0.9375, 0.875, 0.875, 0.875, 0.875, 0.875, 0.9375, 0.875, 0.9375, 0.9375, 0.875, 0.9375, 0.8125, 0.0, 0.875, 0.0, 0.875, 0.0625, 0.8125, 0.0625, 0.8125, 0.0625, 0.875, 0.0625, 0.875, 0.125, 0.8125, 0.125, 0.8125, 0.125, 0.875, 0.125, 0.875, 0.1875, 0.8125, 0.1875, 0.8125, 0.1875, 0.875, 0.1875, 0.875, 0.25, 0.8125, 0.25, 0.8125, 0.25, 0.875, 0.25, 0.875, 0.3125, 0.8125, 0.3125, 0.8125, 0.3125, 0.875, 0.3125, 0.875, 0.375, 0.8125, 0.375, 0.8125, 0.375, 0.875, 0.375, 0.875, 0.4375, 0.8125, 0.4375, 0.8125, 0.4375, 0.875, 0.4375, 0.875, 0.5, 0.8125, 0.5, 0.8125, 0.5, 0.875, 0.5, 0.875, 0.5625, 0.8125, 0.5625, 0.8125, 0.5625, 0.875, 0.5625, 0.875, 0.625, 0.8125, 0.625, 0.8125, 0.625, 0.875, 0.625, 0.875, 0.6875, 0.8125, 0.6875, 0.8125, 0.6875, 0.875, 0.6875, 0.875, 0.75, 0.8125, 0.75, 0.8125, 0.75, 0.875, 0.75, 0.875, 0.8125, 0.8125, 0.8125, 0.8125, 0.8125, 0.875, 0.8125, 0.875, 0.875, 0.8125, 0.875, 0.8125, 0.875, 0.875, 0.875, 0.875, 0.9375, 0.8125, 0.9375, 0.75, 0.0, 0.8125, 0.0, 0.8125, 0.0625, 0.75, 0.0625, 0.75, 0.0625, 0.8125, 0.0625, 0.8125, 0.125, 0.75, 0.125, 0.75, 0.125, 0.8125, 0.125, 0.8125, 0.1875, 0.75, 0.1875, 0.75, 0.1875, 0.8125, 0.1875, 0.8125, 0.25, 0.75, 0.25, 0.75, 0.25, 0.8125, 0.25, 0.8125, 0.3125, 0.75, 0.3125, 0.75, 0.3125, 0.8125, 0.3125, 0.8125, 0.375, 0.75, 0.375, 0.75, 0.375, 0.8125, 0.375, 0.8125, 0.4375, 0.75, 0.4375, 0.75, 0.4375, 0.8125, 0.4375, 0.8125, 0.5, 0.75, 0.5, 0.75, 0.5, 0.8125, 0.5, 0.8125, 0.5625, 0.75, 0.5625, 0.75, 0.5625, 0.8125, 0.5625, 0.8125, 0.625, 0.75, 0.625, 0.75, 0.625, 0.8125, 0.625, 0.8125, 0.6875, 0.75, 0.6875, 0.75, 0.6875, 0.8125, 0.6875, 0.8125, 0.75, 0.75, 0.75, 0.75, 0.75, 0.8125, 0.75, 0.8125, 0.8125, 0.75, 0.8125, 0.75, 0.8125, 0.8125, 0.8125, 0.8125, 0.875, 0.75, 0.875, 0.75, 0.875, 0.8125, 0.875, 0.8125, 0.9375, 0.75, 0.9375, 0.6875, 0.0, 0.75, 0.0, 0.75, 0.0625, 0.6875, 0.0625, 0.6875, 0.0625, 0.75, 0.0625, 0.75, 0.125, 0.6875, 0.125, 0.6875, 0.125, 0.75, 0.125, 0.75, 0.1875, 0.6875, 0.1875, 0.6875, 0.1875, 0.75, 0.1875, 0.75, 0.25, 0.6875, 0.25, 0.6875, 0.25, 0.75, 0.25, 0.75, 0.3125, 0.6875, 0.3125, 0.6875, 0.3125, 0.75, 0.3125, 0.75, 0.375, 0.6875, 0.375, 0.6875, 0.375, 0.75, 0.375, 0.75, 0.4375, 0.6875, 0.4375, 0.6875, 0.4375, 0.75, 0.4375, 0.75, 0.5, 0.6875, 0.5, 0.6875, 0.5, 0.75, 0.5, 0.75, 0.5625, 0.6875, 0.5625, 0.6875, 0.5625, 0.75, 0.5625, 0.75, 0.625, 0.6875, 0.625, 0.6875, 0.625, 0.75, 0.625, 0.75, 0.6875, 0.6875, 0.6875, 0.6875, 0.6875, 0.75, 0.6875, 0.75, 0.75, 0.6875, 0.75, 0.6875, 0.75, 0.75, 0.75, 0.75, 0.8125, 0.6875, 0.8125, 0.6875, 0.8125, 0.75, 0.8125, 0.75, 0.875, 0.6875, 0.875, 0.6875, 0.875, 0.75, 0.875, 0.75, 0.9375, 0.6875, 0.9375, 0.625, 0.0, 0.6875, 0.0, 0.6875, 0.0625, 0.625, 0.0625, 0.625, 0.0625, 0.6875, 0.0625, 0.6875, 0.125, 0.625, 0.125, 0.625, 0.125, 0.6875, 0.125, 0.6875, 0.1875, 0.625, 0.1875, 0.625, 0.1875, 0.6875, 0.1875, 0.6875, 0.25, 0.625, 0.25, 0.625, 0.25, 0.6875, 0.25, 0.6875, 0.3125, 0.625, 0.3125, 0.625, 0.3125, 0.6875, 0.3125, 0.6875, 0.375, 0.625, 0.375, 0.625, 0.375, 0.6875, 0.375, 0.6875, 0.4375, 0.625, 0.4375, 0.625, 0.4375, 0.6875, 0.4375, 0.6875, 0.5, 0.625, 0.5, 0.625, 0.5, 0.6875, 0.5, 0.6875, 0.5625, 0.625, 0.5625, 0.625, 0.5625, 0.6875, 0.5625, 0.6875, 0.625, 0.625, 0.625, 0.625, 0.625, 0.6875, 0.625, 0.6875, 0.6875, 0.625, 0.6875, 0.625, 0.6875, 0.6875, 0.6875, 0.6875, 0.75, 0.625, 0.75, 0.625, 0.75, 0.6875, 0.75, 0.6875, 0.8125, 0.625, 0.8125, 0.625, 0.8125, 0.6875, 0.8125, 0.6875, 0.875, 0.625, 0.875, 0.625, 0.875, 0.6875, 0.875, 0.6875, 0.9375, 0.625, 0.9375, 0.5625, 0.0, 0.625, 0.0, 0.625, 0.0625, 0.5625, 0.0625, 0.5625, 0.0625, 0.625, 0.0625, 0.625, 0.125, 0.5625, 0.125, 0.5625, 0.125, 0.625, 0.125, 0.625, 0.1875, 0.5625, 0.1875, 0.5625, 0.1875, 0.625, 0.1875, 0.625, 0.25, 0.5625, 0.25, 0.5625, 0.25, 0.625, 0.25, 0.625, 0.3125, 0.5625, 0.3125, 0.5625, 0.3125, 0.625, 0.3125, 0.625, 0.375, 0.5625, 0.375, 0.5625, 0.375, 0.625, 0.375, 0.625, 0.4375, 0.5625, 0.4375, 0.5625, 0.4375, 0.625, 0.4375, 0.625, 0.5, 0.5625, 0.5, 0.5625, 0.5, 0.625, 0.5, 0.625, 0.5625, 0.5625, 0.5625, 0.5625, 0.5625, 0.625, 0.5625, 0.625, 0.625, 0.5625, 0.625, 0.5625, 0.625, 0.625, 0.625, 0.625, 0.6875, 0.5625, 0.6875, 0.5625, 0.6875, 0.625, 0.6875, 0.625, 0.75, 0.5625, 0.75, 0.5625, 0.75, 0.625, 0.75, 0.625, 0.8125, 0.5625, 0.8125, 0.5625, 0.8125, 0.625, 0.8125, 0.625, 0.875, 0.5625, 0.875, 0.5625, 0.875, 0.625, 0.875, 0.625, 0.9375, 0.5625, 0.9375, 0.5, 0.0, 0.5625, 0.0, 0.5625, 0.0625, 0.5, 0.0625, 0.5, 0.0625, 0.5625, 0.0625, 0.5625, 0.125, 0.5, 0.125, 0.5, 0.125, 0.5625, 0.125, 0.5625, 0.1875, 0.5, 0.1875, 0.5, 0.1875, 0.5625, 0.1875, 0.5625, 0.25, 0.5, 0.25, 0.5, 0.25, 0.5625, 0.25, 0.5625, 0.3125, 0.5, 0.3125, 0.5, 0.3125, 0.5625, 0.3125, 0.5625, 0.375, 0.5, 0.375, 0.5, 0.375, 0.5625, 0.375, 0.5625, 0.4375, 0.5, 0.4375, 0.5, 0.4375, 0.5625, 0.4375, 0.5625, 0.5, 0.5, 0.5, 0.5, 0.5, 0.5625, 0.5, 0.5625, 0.5625, 0.5, 0.5625, 0.5, 0.5625, 0.5625, 0.5625, 0.5625, 0.625, 0.5, 0.625, 0.5, 0.625, 0.5625, 0.625, 0.5625, 0.6875, 0.5, 0.6875, 0.5, 0.6875, 0.5625, 0.6875, 0.5625, 0.75, 0.5, 0.75, 0.5, 0.75, 0.5625, 0.75, 0.5625, 0.8125, 0.5, 0.8125, 0.5, 0.8125, 0.5625, 0.8125, 0.5625, 0.875, 0.5, 0.875, 0.5, 0.875, 0.5625, 0.875, 0.5625, 0.9375, 0.5, 0.9375, 0.4375, 0.0, 0.5, 0.0, 0.5, 0.0625, 0.4375, 0.0625, 0.4375, 0.0625, 0.5, 0.0625, 0.5, 0.125, 0.4375, 0.125, 0.4375, 0.125, 0.5, 0.125, 0.5, 0.1875, 0.4375, 0.1875, 0.4375, 0.1875, 0.5, 0.1875, 0.5, 0.25, 0.4375, 0.25, 0.4375, 0.25, 0.5, 0.25, 0.5, 0.3125, 0.4375, 0.3125, 0.4375, 0.3125, 0.5, 0.3125, 0.5, 0.375, 0.4375, 0.375, 0.4375, 0.375, 0.5, 0.375, 0.5, 0.4375, 0.4375, 0.4375, 0.4375, 0.4375, 0.5, 0.4375, 0.5, 0.5, 0.4375, 0.5, 0.4375, 0.5, 0.5, 0.5, 0.5, 0.5625, 0.4375, 0.5625, 0.4375, 0.5625, 0.5, 0.5625, 0.5, 0.625, 0.4375, 0.625, 0.4375, 0.625, 0.5, 0.625, 0.5, 0.6875, 0.4375, 0.6875, 0.4375, 0.6875, 0.5, 0.6875, 0.5, 0.75, 0.4375, 0.75, 0.4375, 0.75, 0.5, 0.75, 0.5, 0.8125, 0.4375, 0.8125, 0.4375, 0.8125, 0.5, 0.8125, 0.5, 0.875, 0.4375, 0.875, 0.4375, 0.875, 0.5, 0.875, 0.5, 0.9375, 0.4375, 0.9375, 0.375, 0.0, 0.4375, 0.0, 0.4375, 0.0625, 0.375, 0.0625, 0.375, 0.0625, 0.4375, 0.0625, 0.4375, 0.125, 0.375, 0.125, 0.375, 0.125, 0.4375, 0.125, 0.4375, 0.1875, 0.375, 0.1875, 0.375, 0.1875, 0.4375, 0.1875, 0.4375, 0.25, 0.375, 0.25, 0.375, 0.25, 0.4375, 0.25, 0.4375, 0.3125, 0.375, 0.3125, 0.375, 0.3125, 0.4375, 0.3125, 0.4375, 0.375, 0.375, 0.375, 0.375, 0.375, 0.4375, 0.375, 0.4375, 0.4375, 0.375, 0.4375, 0.375, 0.4375, 0.4375, 0.4375, 0.4375, 0.5, 0.375, 0.5, 0.375, 0.5, 0.4375, 0.5, 0.4375, 0.5625, 0.375, 0.5625, 0.375, 0.5625, 0.4375, 0.5625, 0.4375, 0.625, 0.375, 0.625, 0.375, 0.625, 0.4375, 0.625, 0.4375, 0.6875, 0.375, 0.6875, 0.375, 0.6875, 0.4375, 0.6875, 0.4375, 0.75, 0.375, 0.75, 0.375, 0.75, 0.4375, 0.75, 0.4375, 0.8125, 0.375, 0.8125, 0.375, 0.8125, 0.4375, 0.8125, 0.4375, 0.875, 0.375, 0.875, 0.375, 0.875, 0.4375, 0.875, 0.4375, 0.9375, 0.375, 0.9375, 0.3125, 0.0, 0.375, 0.0, 0.375, 0.0625, 0.3125, 0.0625, 0.3125, 0.0625, 0.375, 0.0625, 0.375, 0.125, 0.3125, 0.125, 0.3125, 0.125, 0.375, 0.125, 0.375, 0.1875, 0.3125, 0.1875, 0.3125, 0.1875, 0.375, 0.1875, 0.375, 0.25, 0.3125, 0.25, 0.3125, 0.25, 0.375, 0.25, 0.375, 0.3125, 0.3125, 0.3125, 0.3125, 0.3125, 0.375, 0.3125, 0.375, 0.375, 0.3125, 0.375, 0.3125, 0.375, 0.375, 0.375, 0.375, 0.4375, 0.3125, 0.4375, 0.3125, 0.4375, 0.375, 0.4375, 0.375, 0.5, 0.3125, 0.5, 0.3125, 0.5, 0.375, 0.5, 0.375, 0.5625, 0.3125, 0.5625, 0.3125, 0.5625, 0.375, 0.5625, 0.375, 0.625, 0.3125, 0.625, 0.3125, 0.625, 0.375, 0.625, 0.375, 0.6875, 0.3125, 0.6875, 0.3125, 0.6875, 0.375, 0.6875, 0.375, 0.75, 0.3125, 0.75, 0.3125, 0.75, 0.375, 0.75, 0.375, 0.8125, 0.3125, 0.8125, 0.3125, 0.8125, 0.375, 0.8125, 0.375, 0.875, 0.3125, 0.875, 0.3125, 0.875, 0.375, 0.875, 0.375, 0.9375, 0.3125, 0.9375, 0.25, 0.0, 0.3125, 0.0, 0.3125, 0.0625, 0.25, 0.0625, 0.25, 0.0625, 0.3125, 0.0625, 0.3125, 0.125, 0.25, 0.125, 0.25, 0.125, 0.3125, 0.125, 0.3125, 0.1875, 0.25, 0.1875, 0.25, 0.1875, 0.3125, 0.1875, 0.3125, 0.25, 0.25, 0.25, 0.25, 0.25, 0.3125, 0.25, 0.3125, 0.3125, 0.25, 0.3125, 0.25, 0.3125, 0.3125, 0.3125, 0.3125, 0.375, 0.25, 0.375, 0.25, 0.375, 0.3125, 0.375, 0.3125, 0.4375, 0.25, 0.4375, 0.25, 0.4375, 0.3125, 0.4375, 0.3125, 0.5, 0.25, 0.5, 0.25, 0.5, 0.3125, 0.5, 0.3125, 0.5625, 0.25, 0.5625, 0.25, 0.5625, 0.3125, 0.5625, 0.3125, 0.625, 0.25, 0.625, 0.25, 0.625, 0.3125, 0.625, 0.3125, 0.6875, 0.25, 0.6875, 0.25, 0.6875, 0.3125, 0.6875, 0.3125, 0.75, 0.25, 0.75, 0.25, 0.75, 0.3125, 0.75, 0.3125, 0.8125, 0.25, 0.8125, 0.25, 0.8125, 0.3125, 0.8125, 0.3125, 0.875, 0.25, 0.875, 0.25, 0.875, 0.3125, 0.875, 0.3125, 0.9375, 0.25, 0.9375, 0.1875, 0.0, 0.25, 0.0, 0.25, 0.0625, 0.1875, 0.0625, 0.1875, 0.0625, 0.25, 0.0625, 0.25, 0.125, 0.1875, 0.125, 0.1875, 0.125, 0.25, 0.125, 0.25, 0.1875, 0.1875, 0.1875, 0.1875, 0.1875, 0.25, 0.1875, 0.25, 0.25, 0.1875, 0.25, 0.1875, 0.25, 0.25, 0.25, 0.25, 0.3125, 0.1875, 0.3125, 0.1875, 0.3125, 0.25, 0.3125, 0.25, 0.375, 0.1875, 0.375, 0.1875, 0.375, 0.25, 0.375, 0.25, 0.4375, 0.1875, 0.4375, 0.1875, 0.4375, 0.25, 0.4375, 0.25, 0.5, 0.1875, 0.5, 0.1875, 0.5, 0.25, 0.5, 0.25, 0.5625, 0.1875, 0.5625, 0.1875, 0.5625, 0.25, 0.5625, 0.25, 0.625, 0.1875, 0.625, 0.1875, 0.625, 0.25, 0.625, 0.25, 0.6875, 0.1875, 0.6875, 0.1875, 0.6875, 0.25, 0.6875, 0.25, 0.75, 0.1875, 0.75, 0.1875, 0.75, 0.25, 0.75, 0.25, 0.8125, 0.1875, 0.8125, 0.1875, 0.8125, 0.25, 0.8125, 0.25, 0.875, 0.1875, 0.875, 0.1875, 0.875, 0.25, 0.875, 0.25, 0.9375, 0.1875, 0.9375, 0.125, 0.0, 0.1875, 0.0, 0.1875, 0.0625, 0.125, 0.0625, 0.125, 0.0625, 0.1875, 0.0625, 0.1875, 0.125, 0.125, 0.125, 0.125, 0.125, 0.1875, 0.125, 0.1875, 0.1875, 0.125, 0.1875, 0.125, 0.1875, 0.1875, 0.1875, 0.1875, 0.25, 0.125, 0.25, 0.125, 0.25, 0.1875, 0.25, 0.1875, 0.3125, 0.125, 0.3125, 0.125, 0.3125, 0.1875, 0.3125, 0.1875, 0.375, 0.125, 0.375, 0.125, 0.375, 0.1875, 0.375, 0.1875, 0.4375, 0.125, 0.4375, 0.125, 0.4375, 0.1875, 0.4375, 0.1875, 0.5, 0.125, 0.5, 0.125, 0.5, 0.1875, 0.5, 0.1875, 0.5625, 0.125, 0.5625, 0.125, 0.5625, 0.1875, 0.5625, 0.1875, 0.625, 0.125, 0.625, 0.125, 0.625, 0.1875, 0.625, 0.1875, 0.6875, 0.125, 0.6875, 0.125, 0.6875, 0.1875, 0.6875, 0.1875, 0.75, 0.125, 0.75, 0.125, 0.75, 0.1875, 0.75, 0.1875, 0.8125, 0.125, 0.8125, 0.125, 0.8125, 0.1875, 0.8125, 0.1875, 0.875, 0.125, 0.875, 0.125, 0.875, 0.1875, 0.875, 0.1875, 0.9375, 0.125, 0.9375, 0.0625, 0.0, 0.125, 0.0, 0.125, 0.0625, 0.0625, 0.0625, 0.0625, 0.0625, 0.125, 0.0625, 0.125, 0.125, 0.0625, 0.125, 0.0625, 0.125, 0.125, 0.125, 0.125, 0.1875, 0.0625, 0.1875, 0.0625, 0.1875, 0.125, 0.1875, 0.125, 0.25, 0.0625, 0.25, 0.0625, 0.25, 0.125, 0.25, 0.125, 0.3125, 0.0625, 0.3125, 0.0625, 0.3125, 0.125, 0.3125, 0.125, 0.375, 0.0625, 0.375, 0.0625, 0.375, 0.125, 0.375, 0.125, 0.4375, 0.0625, 0.4375, 0.0625, 0.4375, 0.125, 0.4375, 0.125, 0.5, 0.0625, 0.5, 0.0625, 0.5, 0.125, 0.5, 0.125, 0.5625, 0.0625, 0.5625, 0.0625, 0.5625, 0.125, 0.5625, 0.125, 0.625, 0.0625, 0.625, 0.0625, 0.625, 0.125, 0.625, 0.125, 0.6875, 0.0625, 0.6875, 0.0625, 0.6875, 0.125, 0.6875, 0.125, 0.75, 0.0625, 0.75, 0.0625, 0.75, 0.125, 0.75, 0.125, 0.8125, 0.0625, 0.8125, 0.0625, 0.8125, 0.125, 0.8125, 0.125, 0.875, 0.0625, 0.875, 0.0625, 0.875, 0.125, 0.875, 0.125, 0.9375, 0.0625, 0.9375, 0.0, 0.0, 0.0625, 0.0, 0.0625, 0.0625, 0.0, 0.0625, 0.0, 0.0625, 0.0625, 0.0625, 0.0625, 0.125, 0.0, 0.125, 0.0, 0.125, 0.0625, 0.125, 0.0625, 0.1875, 0.0, 0.1875, 0.0, 0.1875, 0.0625, 0.1875, 0.0625, 0.25, 0.0, 0.25, 0.0, 0.25, 0.0625, 0.25, 0.0625, 0.3125, 0.0, 0.3125, 0.0, 0.3125, 0.0625, 0.3125, 0.0625, 0.375, 0.0, 0.375, 0.0, 0.375, 0.0625, 0.375, 0.0625, 0.4375, 0.0, 0.4375, 0.0, 0.4375, 0.0625, 0.4375, 0.0625, 0.5, 0.0, 0.5, 0.0, 0.5, 0.0625, 0.5, 0.0625, 0.5625, 0.0, 0.5625, 0.0, 0.5625, 0.0625, 0.5625, 0.0625, 0.625, 0.0, 0.625, 0.0, 0.625, 0.0625, 0.625, 0.0625, 0.6875, 0.0, 0.6875, 0.0, 0.6875, 0.0625, 0.6875, 0.0625, 0.75, 0.0, 0.75, 0.0, 0.75, 0.0625, 0.75, 0.0625, 0.8125, 0.0, 0.8125, 0.0, 0.8125, 0.0625, 0.8125, 0.0625, 0.875, 0.0, 0.875, 0.0, 0.875, 0.0625, 0.875, 0.0625, 0.9375, 0.0, 0.9375, 0.9375, 0.0, 1.0, 0.0, 1.0, 0.0625, 0.9375, 0.0625, 0.9375, 0.0625, 1.0, 0.0625, 1.0, 0.125, 0.9375, 0.125, 0.9375, 0.125, 1.0, 0.125, 1.0, 0.1875, 0.9375, 0.1875, 0.9375, 0.1875, 1.0, 0.1875, 1.0, 0.25, 0.9375, 0.25, 0.9375, 0.25, 1.0, 0.25, 1.0, 0.3125, 0.9375, 0.3125, 0.9375, 0.3125, 1.0, 0.3125, 1.0, 0.375, 0.9375, 0.375, 0.9375, 0.375, 1.0, 0.375, 1.0, 0.4375, 0.9375, 0.4375, 0.9375, 0.4375, 1.0, 0.4375, 1.0, 0.5, 0.9375, 0.5, 0.9375, 0.5, 1.0, 0.5, 1.0, 0.5625, 0.9375, 0.5625, 0.9375, 0.5625, 1.0, 0.5625, 1.0, 0.625, 0.9375, 0.625, 0.9375, 0.625, 1.0, 0.625, 1.0, 0.6875, 0.9375, 0.6875, 0.9375, 0.6875, 1.0, 0.6875, 1.0, 0.75, 0.9375, 0.75, 0.9375, 0.75, 1.0, 0.75, 1.0, 0.8125, 0.9375, 0.8125, 0.9375, 0.8125, 1.0, 0.8125, 1.0, 0.875, 0.9375, 0.875, 0.9375, 0.875, 1.0, 0.875, 1.0, 0.9375, 0.9375, 0.9375, 0.0, 0.9375, 0.0, 1.0, 0.0625, 1.0, 0.0625, 0.9375, 0.0625, 0.9375, 0.0625, 1.0, 0.125, 1.0, 0.125, 0.9375, 0.875, 0.0, 0.875, 0.0625, 0.9375, 0.0625, 0.9375, 0.0, 0.875, 0.0625, 0.875, 0.125, 0.9375, 0.125, 0.9375, 0.0625, 0.875, 0.375, 0.875, 0.4375, 0.9375, 0.4375, 0.9375, 0.375, 0.875, 0.4375, 0.875, 0.5, 0.9375, 0.5, 0.9375, 0.4375, 0.8125, 0.375, 0.8125, 0.4375, 0.875, 0.4375, 0.875, 0.375, 0.8125, 0.4375, 0.8125, 0.5, 0.875, 0.5, 0.875, 0.4375, 0.75, 0.375, 0.75, 0.4375, 0.8125, 0.4375, 0.8125, 0.375, 0.75, 0.4375, 0.75, 0.5, 0.8125, 0.5, 0.8125, 0.4375, 0.5625, 0.625, 0.5625, 0.6875, 0.625, 0.6875, 0.625, 0.625, 0.5625, 0.6875, 0.5625, 0.75, 0.625, 0.75, 0.625, 0.6875, 0.5625, 0.75, 0.5625, 0.8125, 0.625, 0.8125, 0.625, 0.75, 0.5625, 0.8125, 0.5625, 0.875, 0.625, 0.875, 0.625, 0.8125, 0.5, 0.625, 0.5, 0.6875, 0.5625, 0.6875, 0.5625, 0.625, 0.5, 0.6875, 0.5, 0.75, 0.5625, 0.75, 0.5625, 0.6875, 0.5, 0.75, 0.5, 0.8125, 0.5625, 0.8125, 0.5625, 0.75, 0.5, 0.8125, 0.5, 0.875, 0.5625, 0.875, 0.5625, 0.8125, 0.4375, 0.125, 0.4375, 0.1875, 0.5, 0.1875, 0.5, 0.125, 0.4375, 0.1875, 0.4375, 0.25, 0.5, 0.25, 0.5, 0.1875, 0.4375, 0.25, 0.4375, 0.3125, 0.5, 0.3125, 0.5, 0.25, 0.4375, 0.3125, 0.4375, 0.375, 0.5, 0.375, 0.5, 0.3125, 0.375, 0.125, 0.375, 0.1875, 0.4375, 0.1875, 0.4375, 0.125, 0.375, 0.1875, 0.375, 0.25, 0.4375, 0.25, 0.4375, 0.1875, 0.375, 0.25, 0.375, 0.3125, 0.4375, 0.3125, 0.4375, 0.25, 0.375, 0.3125, 0.375, 0.375, 0.4375, 0.375, 0.4375, 0.3125, 0.1875, 0.5, 0.1875, 0.5625, 0.25, 0.5625, 0.25, 0.5, 0.1875, 0.5625, 0.1875, 0.625, 0.25, 0.625, 0.25, 0.5625, 0.125, 0.5, 0.125, 0.5625, 0.1875, 0.5625, 0.1875, 0.5, 0.125, 0.5625, 0.125, 0.625, 0.1875, 0.625, 0.1875, 0.5625, 0.0625, 0.5, 0.0625, 0.5625, 0.125, 0.5625, 0.125, 0.5, 0.0625, 0.5625, 0.0625, 0.625, 0.125, 0.625, 0.125, 0.5625, 0.0625, 0.875, 0.0625, 0.9375, 0.125, 0.9375, 0.125, 0.875, 0.0, 0.5, 0.0, 0.5625, 0.0625, 0.5625, 0.0625, 0.5, 0.0, 0.5625, 0.0, 0.625, 0.0625, 0.625, 0.0625, 0.5625, 0.0, 0.875, 0.0, 0.9375, 0.0625, 0.9375, 0.0625, 0.875, 0.9375, 0.0, 0.9375, 0.0625, 1.0, 0.0625, 1.0, 0.0, 0.9375, 0.0625, 0.9375, 0.125, 1.0, 0.125, 1.0, 0.0625, 0.9375, 0.375, 0.9375, 0.4375, 1.0, 0.4375, 1.0, 0.375, 0.9375, 0.4375, 0.9375, 0.5, 1.0, 0.5, 1.0, 0.4375, 0.0, 0.9375, 0.0625, 0.9375, 0.0625, 1.0, 0.0, 1.0, 0.0625, 0.9375, 0.125, 0.9375, 0.125, 1.0, 0.0625, 1.0, 0.875, 0.0, 0.9375, 0.0, 0.9375, 0.0625, 0.875, 0.0625, 0.875, 0.0625, 0.9375, 0.0625, 0.9375, 0.125, 0.875, 0.125, 0.875, 0.375, 0.9375, 0.375, 0.9375, 0.4375, 0.875, 0.4375, 0.875, 0.4375, 0.9375, 0.4375, 0.9375, 0.5, 0.875, 0.5, 0.8125, 0.375, 0.875, 0.375, 0.875, 0.4375, 0.8125, 0.4375, 0.8125, 0.4375, 0.875, 0.4375, 0.875, 0.5, 0.8125, 0.5, 0.75, 0.375, 0.8125, 0.375, 0.8125, 0.4375, 0.75, 0.4375, 0.75, 0.4375, 0.8125, 0.4375, 0.8125, 0.5, 0.75, 0.5, 0.5625, 0.625, 0.625, 0.625, 0.625, 0.6875, 0.5625, 0.6875, 0.5625, 0.6875, 0.625, 0.6875, 0.625, 0.75, 0.5625, 0.75, 0.5625, 0.75, 0.625, 0.75, 0.625, 0.8125, 0.5625, 0.8125, 0.5625, 0.8125, 0.625, 0.8125, 0.625, 0.875, 0.5625, 0.875, 0.5, 0.625, 0.5625, 0.625, 0.5625, 0.6875, 0.5, 0.6875, 0.5, 0.6875, 0.5625, 0.6875, 0.5625, 0.75, 0.5, 0.75, 0.5, 0.75, 0.5625, 0.75, 0.5625, 0.8125, 0.5, 0.8125, 0.5, 0.8125, 0.5625, 0.8125, 0.5625, 0.875, 0.5, 0.875, 0.4375, 0.125, 0.5, 0.125, 0.5, 0.1875, 0.4375, 0.1875, 0.4375, 0.1875, 0.5, 0.1875, 0.5, 0.25, 0.4375, 0.25, 0.4375, 0.25, 0.5, 0.25, 0.5, 0.3125, 0.4375, 0.3125, 0.4375, 0.3125, 0.5, 0.3125, 0.5, 0.375, 0.4375, 0.375, 0.375, 0.125, 0.4375, 0.125, 0.4375, 0.1875, 0.375, 0.1875, 0.375, 0.1875, 0.4375, 0.1875, 0.4375, 0.25, 0.375, 0.25, 0.375, 0.25, 0.4375, 0.25, 0.4375, 0.3125, 0.375, 0.3125, 0.375, 0.3125, 0.4375, 0.3125, 0.4375, 0.375, 0.375, 0.375, 0.1875, 0.5, 0.25, 0.5, 0.25, 0.5625, 0.1875, 0.5625, 0.1875, 0.5625, 0.25, 0.5625, 0.25, 0.625, 0.1875, 0.625, 0.125, 0.5, 0.1875, 0.5, 0.1875, 0.5625, 0.125, 0.5625, 0.125, 0.5625, 0.1875, 0.5625, 0.1875, 0.625, 0.125, 0.625, 0.0625, 0.5, 0.125, 0.5, 0.125, 0.5625, 0.0625, 0.5625, 0.0625, 0.5625, 0.125, 0.5625, 0.125, 0.625, 0.0625, 0.625, 0.0625, 0.875, 0.125, 0.875, 0.125, 0.9375, 0.0625, 0.9375, 0.0, 0.5, 0.0625, 0.5, 0.0625, 0.5625, 0.0, 0.5625, 0.0, 0.5625, 0.0625, 0.5625, 0.0625, 0.625, 0.0, 0.625, 0.0, 0.875, 0.0625, 0.875, 0.0625, 0.9375, 0.0, 0.9375, 0.9375, 0.0, 1.0, 0.0, 1.0, 0.0625, 0.9375, 0.0625, 0.9375, 0.0625, 1.0, 0.0625, 1.0, 0.125, 0.9375, 0.125, 0.9375, 0.375, 1.0, 0.375, 1.0, 0.4375, 0.9375, 0.4375, 0.9375, 0.4375, 1.0, 0.4375, 1.0, 0.5, 0.9375, 0.5, 1.0, 0.0, 0.875, 0.0, 0.875, 0.5, 1.0, 0.5, 0.5, 0.0, 0.375, 0.0, 0.375, 0.5, 0.5, 0.5, 0.25, 0.5, 0.125, 0.5, 0.125, 1.0, 0.25, 1.0, 0.5, 0.5, 0.625, 0.5, 0.625, 1.0, 0.5, 1.0, 0.875, 0.0, 0.75, 0.0, 0.75, 0.5, 0.875, 0.5, 0.375, 0.0, 0.25, 0.0, 0.25, 0.5, 0.375, 0.5, 1.0, 0.0, 0.875, 0.0, 0.875, 0.5, 1.0, 0.5, 0.375, 0.5, 0.5, 0.5, 0.5, 1.0, 0.375, 1.0, 0.375, 0.5, 0.5, 0.5, 0.5, 1.0, 0.375, 1.0, 0.875, 0.0, 0.75, 0.0, 0.75, 0.5, 0.875, 0.5, 0.5, 0.0, 0.375, 0.0, 0.375, 0.5, 0.5, 0.5, 0.75, 0.0, 0.625, 0.0, 0.625, 0.5, 0.75, 0.5, 0.75, 0.0, 0.625, 0.0, 0.625, 0.5, 0.75, 0.5, 0.625, 0.0, 0.5, 0.0, 0.5, 0.5, 0.625, 0.5, 0.375, 0.5, 0.5, 0.5, 0.5, 1.0, 0.375, 1.0, 0.375, 0.5, 0.5, 0.5, 0.5, 1.0, 0.375, 1.0, 0.5, 0.0, 0.375, 0.0, 0.375, 0.5, 0.5, 0.5, 0.25, 0.0, 0.125, 0.0, 0.125, 0.5, 0.25, 0.5, 0.25, 0.5, 0.375, 0.5, 0.375, 1.0, 0.25, 1.0, 0.375, 0.0, 0.25, 0.0, 0.25, 0.5, 0.375, 0.5, 0.25, 0.5, 0.375, 0.5, 0.375, 1.0, 0.25, 1.0, 0.25, 0.5, 0.375, 0.5, 0.375, 1.0, 0.25, 1.0, 0.875, 0.5, 1.0, 0.5, 1.0, 1.0, 0.875, 1.0, 0.75, 0.5, 0.875, 0.5, 0.875, 1.0, 0.75, 1.0, 0.625, 0.0, 0.5, 0.0, 0.5, 0.5, 0.625, 0.5, 0.375, 0.5, 0.5, 0.5, 0.5, 1.0, 0.375, 1.0, 0.625, 0.5, 0.75, 0.5, 0.75, 1.0, 0.625, 1.0, 0.125, 0.5, 0.25, 0.5, 0.25, 1.0, 0.125, 1.0, 0.25, 0.5, 0.375, 0.5, 0.375, 1.0, 0.25, 1.0, 0.25, 0.5, 0.375, 0.5, 0.375, 1.0, 0.25, 1.0, 0.5, 0.5, 0.625, 0.5, 0.625, 1.0, 0.5, 1.0, 0.125, 0.0, 0.25, 0.0, 0.25, 0.5, 0.125, 0.5, 0.125, 0.0, 0.0, 0.0, 0.0, 0.5, 0.125, 0.5, 0.0, 0.5, 0.125, 0.5, 0.125, 1.0, 0.0, 1.0, 0.375, 0.5, 0.5, 0.5, 0.5, 1.0, 0.375, 1.0, 0.0, 0.0, 0.125, 0.0, 0.125, 0.5, 0.0, 0.5, 0.25, 0.0, 0.125, 0.0, 0.125, 0.5, 0.25, 0.5, 0.875, 0.5, 1.0, 0.5, 1.0, 1.0, 0.875, 1.0, 0.375, 0.0, 0.25, 0.0, 0.25, 0.5, 0.375, 0.5, 0.25, 0.0, 0.125, 0.0, 0.125, 0.5, 0.25, 0.5, 0.25, 0.5, 0.125, 0.5, 0.125, 1.0, 0.25, 1.0, 0.25, 0.0, 0.125, 0.0, 0.125, 0.5, 0.25, 0.5, 0.5, 0.0, 0.375, 0.0, 0.375, 0.5, 0.5, 0.5, 0.125, 0.0, 0.0, 0.0, 0.0, 0.5, 0.125, 0.5, 0.125, 0.5, 0.0, 0.5, 0.0, 1.0, 0.125, 1.0, 0.25, 0.5, 0.375, 0.5, 0.375, 1.0, 0.25, 1.0, 0.5, 0.0, 0.375, 0.0, 0.375, 0.5, 0.5, 0.5, 0.25, 0.5, 0.125, 0.5, 0.125, 1.0, 0.25, 1.0, 0.125, 0.0, 0.0, 0.0, 0.0, 0.5, 0.125, 0.5, 0.375, 0.0, 0.25, 0.0, 0.25, 0.5, 0.375, 0.5, 0.125, 0.5, 0.0, 0.5, 0.0, 1.0, 0.125, 1.0, 0.75, 0.5, 0.875, 0.5, 0.875, 1.0, 0.75, 1.0, 0.375, 0.5, 0.5, 0.5, 0.5, 1.0, 0.375, 1.0, 0.25, 0.0, 0.125, 0.0, 0.125, 0.5, 0.25, 0.5, 0.25, 0.5, 0.375, 0.5, 0.375, 1.0, 0.25, 1.0, 0.125, 0.0, 0.0, 0.0, 0.0, 0.5, 0.125, 0.5, 0.375, 0.0, 0.25, 0.0, 0.25, 0.5, 0.375, 0.5, 0.125, 0.0, 0.0, 0.0, 0.0, 0.5, 0.125, 0.5, 0.375, 0.5, 0.5, 0.5, 0.5, 1.0, 0.375, 1.0, 0.25, 0.0, 0.125, 0.0, 0.125, 0.5, 0.25, 0.5, 0.125, 0.5, 0.0, 0.5, 0.0, 1.0, 0.125, 1.0, 0.625, 0.5, 0.75, 0.5, 0.75, 1.0, 0.625, 1.0, 0.25, 0.5, 0.375, 0.5, 0.375, 1.0, 0.25, 1.0, 0.125, 0.0, 0.0, 0.0, 0.0, 0.5, 0.125, 0.5])
me_plane.materials.append(mat_material_001)
me_plane.materials.append(mat_material)
me_plane.update()
me_plane_001 = bpy.data.meshes.new('Plane.001')
me_plane_001.from_pydata([(-16.27, -16.27, 0.0), (16.27, -16.27, 0.0), (-16.27, 16.27, 0.0), (16.27, 16.27, 0.0), (-14.24, -16.27, 0.0), (-12.2, -16.27, 0.0), (-10.17, -16.27, 0.0), (-8.136, -16.27, 0.0), (-6.102, -16.27, 0.0), (-4.068, -16.27, 0.0), (-2.034, -16.27, 0.0), (0.0, -16.27, 0.0), (2.034, -16.27, 0.0), (4.068, -16.27, 0.0), (6.102, -16.27, 0.0), (8.136, -16.27, 0.0), (10.17, -16.27, 0.0), (12.2, -16.27, 0.0), (14.24, -16.27, 0.0), (14.24, 16.27, 0.0), (12.2, 16.27, 0.0), (10.17, 16.27, 0.0), (8.136, 16.27, 0.0), (6.102, 16.27, 0.0), (4.068, 16.27, 0.0), (2.034, 16.27, 0.0), (0.0, 16.27, 0.0), (-2.034, 16.27, 0.0), (-4.068, 16.27, 0.0), (-6.102, 16.27, 0.0), (-8.136, 16.27, 0.0), (-10.17, 16.27, 0.0), (-12.2, 16.27, 0.0), (-14.24, 16.27, 0.0), (-16.27, 14.24, 0.0), (-16.27, 12.2, 0.0), (-16.27, 10.17, 0.0), (-16.27, 8.136, 0.0), (-16.27, 6.102, 0.0), (-16.27, 4.068, 0.0), (-16.27, 2.034, 0.0), (-16.27, 0.0, 0.0), (-16.27, -2.034, 0.0), (-16.27, -4.068, 0.0), (-16.27, -6.102, 0.0), (-16.27, -8.136, 0.0), (-16.27, -10.17, 0.0), (-16.27, -12.2, 0.0), (-16.27, -14.24, 0.0), (16.27, -14.24, 0.0), (16.27, -12.2, 0.0), (16.27, -10.17, 0.0), (16.27, -8.136, 0.0), (16.27, -6.102, 0.0), (16.27, -4.068, 0.0), (16.27, -2.034, 0.0), (16.27, 0.0, 0.0), (16.27, 2.034, 0.0), (16.27, 4.068, 0.0), (16.27, 6.102, 0.0), (16.27, 8.136, 0.0), (16.27, 10.17, 0.0), (16.27, 12.2, 0.0), (16.27, 14.24, 0.0), (-14.24, -14.24, 0.0), (-14.24, -12.2, 0.0), (-14.24, -10.17, 0.0), (-14.24, -8.136, 0.0), (-14.24, -6.102, 0.0), (-14.24, -4.068, 0.0), (-14.24, -2.034, 0.0), (-14.24, 0.0, 0.0), (-14.24, 2.034, 0.0), (-14.24, 4.068, 0.0), (-14.24, 6.102, 0.0), (-14.24, 8.136, 0.0), (-14.24, 10.17, 0.0), (-14.24, 12.2, 0.0), (-14.24, 14.24, 0.0), (-12.2, -14.24, 0.0), (-12.2, -12.2, 0.0), (-12.2, -10.17, 0.0), (-12.2, -8.136, 0.0), (-12.2, -6.102, 0.0), (-12.2, -4.068, 0.0), (-12.2, -2.034, 0.0), (-12.2, 0.0, 0.0), (-12.2, 2.034, 0.0), (-12.2, 4.068, 0.0), (-12.2, 6.102, 0.0), (-12.2, 8.136, 0.0), (-12.2, 10.17, 0.0), (-12.2, 12.2, 0.0), (-12.2, 14.24, 0.0), (-10.17, -14.24, 0.0), (-10.17, -12.2, 0.0), (-10.17, -10.17, 0.0), (-10.17, -8.136, 0.0), (-10.17, -6.102, 0.0), (-10.17, -4.068, 0.0), (-10.17, -2.034, 0.0), (-10.17, 0.0, 0.0), (-10.17, 2.034, 0.0), (-10.17, 4.068, 0.0), (-10.17, 6.102, 0.0), (-10.17, 8.136, 0.0), (-10.17, 10.17, 0.0), (-10.17, 12.2, 0.0), (-10.17, 14.24, 0.0), (-8.136, -14.24, 0.0), (-8.136, -12.2, 0.0), (-8.136, -10.17, 0.0), (-8.136, -8.136, 0.0), (-8.136, -6.102, 0.0), (-8.136, -4.068, 0.0), (-8.136, -2.034, 0.0), (-8.136, 0.0, 0.0), (-8.136, 2.034, 0.0), (-8.136, 4.068, 0.0), (-8.136, 6.102, 0.0), (-8.136, 8.136, 0.0), (-8.136, 10.17, 0.0), (-8.136, 12.2, 0.0), (-8.136, 14.24, 0.0), (-6.102, -14.24, 0.0), (-6.102, -12.2, 0.0), (-6.102, -10.17, 0.0), (-6.102, -8.136, 0.0), (-6.102, -6.102, 0.0), (-6.102, -4.068, 0.0), (-6.102, -2.034, 0.0), (-6.102, 0.0, 0.0), (-6.102, 2.034, 0.0), (-6.102, 4.068, 0.0), (-6.102, 6.102, 0.0), (-6.102, 8.136, 0.0), (-6.102, 10.17, 0.0), (-6.102, 12.2, 0.0), (-6.102, 14.24, 0.0), (-4.068, -14.24, 0.0), (-4.068, -12.2, 0.0), (-4.068, -10.17, 0.0), (-4.068, -8.136, 0.0), (-4.068, -6.102, 0.0), (-4.068, -4.068, 0.0), (-4.068, -2.034, 0.0), (-4.068, 0.0, 0.0), (-4.068, 2.034, 0.0), (-4.068, 4.068, 0.0), (-4.068, 6.102, 0.0), (-4.068, 8.136, 0.0), (-4.068, 10.17, 0.0), (-4.068, 12.2, 0.0), (-4.068, 14.24, 0.0), (-2.034, -14.24, 0.0), (-2.034, -12.2, 0.0), (-2.034, -10.17, 0.0), (-2.034, -8.136, 0.0), (-2.034, -6.102, 0.0), (-2.034, -4.068, 0.0), (-2.034, -2.034, 0.0), (-2.034, 0.0, 0.0), (-2.034, 2.034, 0.0), (-2.034, 4.068, 0.0), (-2.034, 6.102, 0.0), (-2.034, 8.136, 0.0), (-2.034, 10.17, 0.0), (-2.034, 12.2, 0.0), (-2.034, 14.24, 0.0), (0.0, -14.24, 0.0), (0.0, -12.2, 0.0), (0.0, -10.17, 0.0), (0.0, -8.136, 0.0), (0.0, -6.102, 0.0), (0.0, -4.068, 0.0), (0.0, -2.034, 0.0), (0.0, 0.0, 0.0), (0.0, 2.034, 0.0), (0.0, 4.068, 0.0), (0.0, 6.102, 0.0), (0.0, 8.136, 0.0), (0.0, 10.17, 0.0), (0.0, 12.2, 0.0), (0.0, 14.24, 0.0), (2.034, -14.24, 0.0), (2.034, -12.2, 0.0), (2.034, -10.17, 0.0), (2.034, -8.136, 0.0), (2.034, -6.102, 0.0), (2.034, -4.068, 0.0), (2.034, -2.034, 0.0), (2.034, 0.0, 0.0), (2.034, 2.034, 0.0), (2.034, 4.068, 0.0), (2.034, 6.102, 0.0), (2.034, 8.136, 0.0), (2.034, 10.17, 0.0), (2.034, 12.2, 0.0), (2.034, 14.24, 0.0), (4.068, -14.24, 0.0), (4.068, -12.2, 0.0), (4.068, -10.17, 0.0), (4.068, -8.136, 0.0), (4.068, -6.102, 0.0), (4.068, -4.068, 0.0), (4.068, -2.034, 0.0), (4.068, 0.0, 0.0), (4.068, 2.034, 0.0), (4.068, 4.068, 0.0), (4.068, 6.102, 0.0), (4.068, 8.136, 0.0), (4.068, 10.17, 0.0), (4.068, 12.2, 0.0), (4.068, 14.24, 0.0), (6.102, -14.24, 0.0), (6.102, -12.2, 0.0), (6.102, -10.17, 0.0), (6.102, -8.136, 0.0), (6.102, -6.102, 0.0), (6.102, -4.068, 0.0), (6.102, -2.034, 0.0), (6.102, 0.0, 0.0), (6.102, 2.034, 0.0), (6.102, 4.068, 0.0), (6.102, 6.102, 0.0), (6.102, 8.136, 0.0), (6.102, 10.17, 0.0), (6.102, 12.2, 0.0), (6.102, 14.24, 0.0), (8.136, -14.24, 0.0), (8.136, -12.2, 0.0), (8.136, -10.17, 0.0), (8.136, -8.136, 0.0), (8.136, -6.102, 0.0), (8.136, -4.068, 0.0), (8.136, -2.034, 0.0), (8.136, 0.0, 0.0), (8.136, 2.034, 0.0), (8.136, 4.068, 0.0), (8.136, 6.102, 0.0), (8.136, 8.136, 0.0), (8.136, 10.17, 0.0), (8.136, 12.2, 0.0), (8.136, 14.24, 0.0), (10.17, -14.24, 0.0), (10.17, -12.2, 0.0), (10.17, -10.17, 0.0), (10.17, -8.136, 0.0), (10.17, -6.102, 0.0), (10.17, -4.068, 0.0), (10.17, -2.034, 0.0), (10.17, 0.0, 0.0), (10.17, 2.034, 0.0), (10.17, 4.068, 0.0), (10.17, 6.102, 0.0), (10.17, 8.136, 0.0), (10.17, 10.17, 0.0), (10.17, 12.2, 0.0), (10.17, 14.24, 0.0), (12.2, -14.24, 0.0), (12.2, -12.2, 0.0), (12.2, -10.17, 0.0), (12.2, -8.136, 0.0), (12.2, -6.102, 0.0), (12.2, -4.068, 0.0), (12.2, -2.034, 0.0), (12.2, 0.0, 0.0), (12.2, 2.034, 0.0), (12.2, 4.068, 0.0), (12.2, 6.102, 0.0), (12.2, 8.136, 0.0), (12.2, 10.17, 0.0), (12.2, 12.2, 0.0), (12.2, 14.24, 0.0), (14.24, -14.24, 0.0), (14.24, -12.2, 0.0), (14.24, -10.17, 0.0), (14.24, -8.136, 0.0), (14.24, -6.102, 0.0), (14.24, -4.068, 0.0), (14.24, -2.034, 0.0), (14.24, 0.0, 0.0), (14.24, 2.034, 0.0), (14.24, 4.068, 0.0), (14.24, 6.102, 0.0), (14.24, 8.136, 0.0), (14.24, 10.17, 0.0), (14.24, 12.2, 0.0), (14.24, 14.24, 0.0), (16.27, -16.27, 2.0), (14.24, -16.27, 2.0), (-16.27, 16.27, 2.0), (-14.24, 16.27, 2.0), (12.2, -16.27, 2.0), (-12.2, 16.27, 2.0), (-14.24, 14.24, 2.0), (-12.2, 14.24, 2.0), (-16.27, 14.24, 2.0), (-16.27, 12.2, 2.0), (-16.27, 2.034, 2.0), (-16.27, 4.068, 2.0), (-16.27, 0.0, 2.0), (16.27, -14.24, 2.0), (16.27, -12.2, 2.0), (16.27, -2.034, 2.0), (16.27, -4.068, 2.0), (16.27, 0.0, 2.0), (-14.24, 0.0, 2.0), (-14.24, 2.034, 2.0), (-14.24, 4.068, 2.0), (-14.24, 12.2, 2.0), (-12.2, 0.0, 2.0), (-12.2, 2.034, 2.0), (-12.2, 4.068, 2.0), (-12.2, 12.2, 2.0), (-10.17, 0.0, 2.0), (-10.17, 2.034, 2.0), (-10.17, 4.068, 2.0), (-8.136, 0.0, 2.0), (-8.136, 2.034, 2.0), (-8.136, 4.068, 2.0), (-4.068, -12.2, 2.0), (-4.068, -10.17, 2.0), (-4.068, -8.136, 2.0), (-4.068, -6.102, 2.0), (-4.068, -4.068, 2.0), (-2.034, -12.2, 2.0), (-2.034, -10.17, 2.0), (-2.034, -8.136, 2.0), (-2.034, -6.102, 2.0), (-2.034, -4.068, 2.0), (0.0, -12.2, 2.0), (0.0, -10.17, 2.0), (0.0, -8.136, 2.0), (0.0, -6.102, 2.0), (0.0, -4.068, 2.0), (0.0, 4.068, 2.0), (0.0, 6.102, 2.0), (0.0, 8.136, 2.0), (0.0, 10.17, 2.0), (0.0, 12.2, 2.0), (2.034, 4.068, 2.0), (2.034, 6.102, 2.0), (2.034, 8.136, 2.0), (2.034, 10.17, 2.0), (2.034, 12.2, 2.0), (4.068, 4.068, 2.0), (4.068, 6.102, 2.0), (4.068, 8.136, 2.0), (4.068, 10.17, 2.0), (4.068, 12.2, 2.0), (8.136, -4.068, 2.0), (8.136, -2.034, 2.0), (8.136, 0.0, 2.0), (10.17, -4.068, 2.0), (10.17, -2.034, 2.0), (10.17, 0.0, 2.0), (12.2, -14.24, 2.0), (12.2, -12.2, 2.0), (12.2, -4.068, 2.0), (12.2, -2.034, 2.0), (12.2, 0.0, 2.0), (14.24, -14.24, 2.0), (14.24, -12.2, 2.0), (14.24, -4.068, 2.0), (14.24, -2.034, 2.0), (14.24, 0.0, 2.0)], [], [(288, 63, 3, 19), (34, 78, 33, 2), (78, 93, 32, 33), (93, 108, 31, 32), (108, 123, 30, 31), (123, 138, 29, 30), (138, 153, 28, 29), (153, 168, 27, 28), (168, 183, 26, 27), (183, 198, 25, 26), (198, 213, 24, 25), (213, 228, 23, 24), (228, 243, 22, 23), (243, 258, 21, 22), (258, 273, 20, 21), (273, 288, 19, 20), (17, 18, 274, 259), (259, 274, 275, 260), (260, 275, 276, 261), (261, 276, 277, 262), (262, 277, 278, 263), (263, 278, 279, 264), (264, 279, 280, 265), (265, 280, 281, 266), (266, 281, 282, 267), (267, 282, 283, 268), (268, 283, 284, 269), (269, 284, 285, 270), (270, 285, 286, 271), (271, 286, 287, 272), (272, 287, 288, 273), (16, 17, 259, 244), (244, 259, 260, 245), (245, 260, 261, 246), (246, 261, 262, 247), (247, 262, 263, 248), (248, 263, 264, 249), (249, 264, 265, 250), (250, 265, 266, 251), (251, 266, 267, 252), (252, 267, 268, 253), (253, 268, 269, 254), (254, 269, 270, 255), (255, 270, 271, 256), (256, 271, 272, 257), (257, 272, 273, 258), (15, 16, 244, 229), (229, 244, 245, 230), (230, 245, 246, 231), (231, 246, 247, 232), (232, 247, 248, 233), (233, 248, 249, 234), (234, 249, 250, 235), (235, 250, 251, 236), (236, 251, 252, 237), (237, 252, 253, 238), (238, 253, 254, 239), (239, 254, 255, 240), (240, 255, 256, 241), (241, 256, 257, 242), (242, 257, 258, 243), (14, 15, 229, 214), (214, 229, 230, 215), (215, 230, 231, 216), (216, 231, 232, 217), (217, 232, 233, 218), (218, 233, 234, 219), (219, 234, 235, 220), (220, 235, 236, 221), (221, 236, 237, 222), (222, 237, 238, 223), (223, 238, 239, 224), (224, 239, 240, 225), (225, 240, 241, 226), (226, 241, 242, 227), (227, 242, 243, 228), (13, 14, 214, 199), (199, 214, 215, 200), (200, 215, 216, 201), (201, 216, 217, 202), (202, 217, 218, 203), (203, 218, 219, 204), (204, 219, 220, 205), (205, 220, 221, 206), (206, 221, 222, 207), (207, 222, 223, 208), (208, 223, 224, 209), (209, 224, 225, 210), (210, 225, 226, 211), (211, 226, 227, 212), (212, 227, 228, 213), (12, 13, 199, 184), (184, 199, 200, 185), (185, 200, 201, 186), (186, 201, 202, 187), (187, 202, 203, 188), (188, 203, 204, 189), (189, 204, 205, 190), (190, 205, 206, 191), (191, 206, 207, 192), (192, 207, 208, 193), (193, 208, 209, 194), (194, 209, 210, 195), (195, 210, 211, 196), (196, 211, 212, 197), (197, 212, 213, 198), (11, 12, 184, 169), (169, 184, 185, 170), (170, 185, 186, 171), (171, 186, 187, 172), (172, 187, 188, 173), (173, 188, 189, 174), (174, 189, 190, 175), (175, 190, 191, 176), (176, 191, 192, 177), (177, 192, 193, 178), (178, 193, 194, 179), (179, 194, 195, 180), (180, 195, 196, 181), (181, 196, 197, 182), (182, 197, 198, 183), (10, 11, 169, 154), (154, 169, 170, 155), (155, 170, 171, 156), (156, 171, 172, 157), (157, 172, 173, 158), (158, 173, 174, 159), (159, 174, 175, 160), (160, 175, 176, 161), (161, 176, 177, 162), (162, 177, 178, 163), (163, 178, 179, 164), (164, 179, 180, 165), (165, 180, 181, 166), (166, 181, 182, 167), (167, 182, 183, 168), (9, 10, 154, 139), (139, 154, 155, 140), (140, 155, 156, 141), (141, 156, 157, 142), (142, 157, 158, 143), (143, 158, 159, 144), (144, 159, 160, 145), (145, 160, 161, 146), (146, 161, 162, 147), (147, 162, 163, 148), (148, 163, 164, 149), (149, 164, 165, 150), (150, 165, 166, 151), (151, 166, 167, 152), (152, 167, 168, 153), (8, 9, 139, 124), (124, 139, 140, 125), (125, 140, 141, 126), (126, 141, 142, 127), (127, 142, 143, 128), (128, 143, 144, 129), (129, 144, 145, 130), (130, 145, 146, 131), (131, 146, 147, 132), (132, 147, 148, 133), (133, 148, 149, 134), (134, 149, 150, 135), (135, 150, 151, 136), (136, 151, 152, 137), (137, 152, 153, 138), (7, 8, 124, 109), (109, 124, 125, 110), (110, 125, 126, 111), (111, 126, 127, 112), (112, 127, 128, 113), (113, 128, 129, 114), (114, 129, 130, 115), (115, 130, 131, 116), (116, 131, 132, 117), (117, 132, 133, 118), (118, 133, 134, 119), (119, 134, 135, 120), (120, 135, 136, 121), (121, 136, 137, 122), (122, 137, 138, 123), (6, 7, 109, 94), (94, 109, 110, 95), (95, 110, 111, 96), (96, 111, 112, 97), (97, 112, 113, 98), (98, 113, 114, 99), (99, 114, 115, 100), (100, 115, 116, 101), (101, 116, 117, 102), (102, 117, 118, 103), (103, 118, 119, 104), (104, 119, 120, 105), (105, 120, 121, 106), (106, 121, 122, 107), (107, 122, 123, 108), (5, 6, 94, 79), (79, 94, 95, 80), (80, 95, 96, 81), (81, 96, 97, 82), (82, 97, 98, 83), (83, 98, 99, 84), (84, 99, 100, 85), (85, 100, 101, 86), (86, 101, 102, 87), (87, 102, 103, 88), (88, 103, 104, 89), (89, 104, 105, 90), (90, 105, 106, 91), (91, 106, 107, 92), (92, 107, 108, 93), (4, 5, 79, 64), (64, 79, 80, 65), (65, 80, 81, 66), (66, 81, 82, 67), (67, 82, 83, 68), (68, 83, 84, 69), (69, 84, 85, 70), (70, 85, 86, 71), (71, 86, 87, 72), (72, 87, 88, 73), (73, 88, 89, 74), (74, 89, 90, 75), (75, 90, 91, 76), (76, 91, 92, 77), (77, 92, 93, 78), (0, 4, 64, 48), (48, 64, 65, 47), (47, 65, 66, 46), (46, 66, 67, 45), (45, 67, 68, 44), (44, 68, 69, 43), (43, 69, 70, 42), (42, 70, 71, 41), (41, 71, 72, 40), (40, 72, 73, 39), (39, 73, 74, 38), (38, 74, 75, 37), (37, 75, 76, 36), (36, 76, 77, 35), (35, 77, 78, 34), (18, 1, 49, 274), (274, 49, 50, 275), (275, 50, 51, 276), (276, 51, 52, 277), (277, 52, 53, 278), (278, 53, 54, 279), (279, 54, 55, 280), (280, 55, 56, 281), (281, 56, 57, 282), (282, 57, 58, 283), (283, 58, 59, 284), (284, 59, 60, 285), (285, 60, 61, 286), (286, 61, 62, 287), (287, 62, 63, 288), (297, 295, 292, 291), (295, 296, 294, 292), (293, 290, 362, 357), (357, 362, 363, 358), (359, 364, 365, 360), (360, 365, 366, 361), (354, 359, 360, 355), (355, 360, 361, 356), (351, 354, 355, 352), (352, 355, 356, 353), (341, 346, 347, 342), (342, 347, 348, 343), (343, 348, 349, 344), (344, 349, 350, 345), (336, 341, 342, 337), (337, 342, 343, 338), (338, 343, 344, 339), (339, 344, 345, 340), (326, 331, 332, 327), (327, 332, 333, 328), (328, 333, 334, 329), (329, 334, 335, 330), (321, 326, 327, 322), (322, 327, 328, 323), (323, 328, 329, 324), (324, 329, 330, 325), (315, 318, 319, 316), (316, 319, 320, 317), (311, 315, 316, 312), (312, 316, 317, 313), (307, 311, 312, 308), (308, 312, 313, 309), (310, 314, 296, 295), (301, 307, 308, 299), (299, 308, 309, 300), (298, 310, 295, 297), (290, 289, 302, 362), (362, 302, 303, 363), (364, 305, 304, 365), (365, 304, 306, 366)])
_uv = me_plane_001.uv_layers.new(name='UVMap')
_uv.uv.foreach_set('vector', [0.9375, 0.9375, 1.0, 0.9375, 1.0, 1.0, 0.9375, 1.0, 0.0, 0.9375, 0.0625, 0.9375, 0.0625, 1.0, 0.0, 1.0, 0.0625, 0.9375, 0.125, 0.9375, 0.125, 1.0, 0.0625, 1.0, 0.125, 0.9375, 0.1875, 0.9375, 0.1875, 1.0, 0.125, 1.0, 0.1875, 0.9375, 0.25, 0.9375, 0.25, 1.0, 0.1875, 1.0, 0.25, 0.9375, 0.3125, 0.9375, 0.3125, 1.0, 0.25, 1.0, 0.3125, 0.9375, 0.375, 0.9375, 0.375, 1.0, 0.3125, 1.0, 0.375, 0.9375, 0.4375, 0.9375, 0.4375, 1.0, 0.375, 1.0, 0.4375, 0.9375, 0.5, 0.9375, 0.5, 1.0, 0.4375, 1.0, 0.5, 0.9375, 0.5625, 0.9375, 0.5625, 1.0, 0.5, 1.0, 0.5625, 0.9375, 0.625, 0.9375, 0.625, 1.0, 0.5625, 1.0, 0.625, 0.9375, 0.6875, 0.9375, 0.6875, 1.0, 0.625, 1.0, 0.6875, 0.9375, 0.75, 0.9375, 0.75, 1.0, 0.6875, 1.0, 0.75, 0.9375, 0.8125, 0.9375, 0.8125, 1.0, 0.75, 1.0, 0.8125, 0.9375, 0.875, 0.9375, 0.875, 1.0, 0.8125, 1.0, 0.875, 0.9375, 0.9375, 0.9375, 0.9375, 1.0, 0.875, 1.0, 0.875, 0.0, 0.9375, 0.0, 0.9375, 0.0625, 0.875, 0.0625, 0.875, 0.0625, 0.9375, 0.0625, 0.9375, 0.125, 0.875, 0.125, 0.875, 0.125, 0.9375, 0.125, 0.9375, 0.1875, 0.875, 0.1875, 0.875, 0.1875, 0.9375, 0.1875, 0.9375, 0.25, 0.875, 0.25, 0.875, 0.25, 0.9375, 0.25, 0.9375, 0.3125, 0.875, 0.3125, 0.875, 0.3125, 0.9375, 0.3125, 0.9375, 0.375, 0.875, 0.375, 0.875, 0.375, 0.9375, 0.375, 0.9375, 0.4375, 0.875, 0.4375, 0.875, 0.4375, 0.9375, 0.4375, 0.9375, 0.5, 0.875, 0.5, 0.875, 0.5, 0.9375, 0.5, 0.9375, 0.5625, 0.875, 0.5625, 0.875, 0.5625, 0.9375, 0.5625, 0.9375, 0.625, 0.875, 0.625, 0.875, 0.625, 0.9375, 0.625, 0.9375, 0.6875, 0.875, 0.6875, 0.875, 0.6875, 0.9375, 0.6875, 0.9375, 0.75, 0.875, 0.75, 0.875, 0.75, 0.9375, 0.75, 0.9375, 0.8125, 0.875, 0.8125, 0.875, 0.8125, 0.9375, 0.8125, 0.9375, 0.875, 0.875, 0.875, 0.875, 0.875, 0.9375, 0.875, 0.9375, 0.9375, 0.875, 0.9375, 0.8125, 0.0, 0.875, 0.0, 0.875, 0.0625, 0.8125, 0.0625, 0.8125, 0.0625, 0.875, 0.0625, 0.875, 0.125, 0.8125, 0.125, 0.8125, 0.125, 0.875, 0.125, 0.875, 0.1875, 0.8125, 0.1875, 0.8125, 0.1875, 0.875, 0.1875, 0.875, 0.25, 0.8125, 0.25, 0.8125, 0.25, 0.875, 0.25, 0.875, 0.3125, 0.8125, 0.3125, 0.8125, 0.3125, 0.875, 0.3125, 0.875, 0.375, 0.8125, 0.375, 0.8125, 0.375, 0.875, 0.375, 0.875, 0.4375, 0.8125, 0.4375, 0.8125, 0.4375, 0.875, 0.4375, 0.875, 0.5, 0.8125, 0.5, 0.8125, 0.5, 0.875, 0.5, 0.875, 0.5625, 0.8125, 0.5625, 0.8125, 0.5625, 0.875, 0.5625, 0.875, 0.625, 0.8125, 0.625, 0.8125, 0.625, 0.875, 0.625, 0.875, 0.6875, 0.8125, 0.6875, 0.8125, 0.6875, 0.875, 0.6875, 0.875, 0.75, 0.8125, 0.75, 0.8125, 0.75, 0.875, 0.75, 0.875, 0.8125, 0.8125, 0.8125, 0.8125, 0.8125, 0.875, 0.8125, 0.875, 0.875, 0.8125, 0.875, 0.8125, 0.875, 0.875, 0.875, 0.875, 0.9375, 0.8125, 0.9375, 0.75, 0.0, 0.8125, 0.0, 0.8125, 0.0625, 0.75, 0.0625, 0.75, 0.0625, 0.8125, 0.0625, 0.8125, 0.125, 0.75, 0.125, 0.75, 0.125, 0.8125, 0.125, 0.8125, 0.1875, 0.75, 0.1875, 0.75, 0.1875, 0.8125, 0.1875, 0.8125, 0.25, 0.75, 0.25, 0.75, 0.25, 0.8125, 0.25, 0.8125, 0.3125, 0.75, 0.3125, 0.75, 0.3125, 0.8125, 0.3125, 0.8125, 0.375, 0.75, 0.375, 0.75, 0.375, 0.8125, 0.375, 0.8125, 0.4375, 0.75, 0.4375, 0.75, 0.4375, 0.8125, 0.4375, 0.8125, 0.5, 0.75, 0.5, 0.75, 0.5, 0.8125, 0.5, 0.8125, 0.5625, 0.75, 0.5625, 0.75, 0.5625, 0.8125, 0.5625, 0.8125, 0.625, 0.75, 0.625, 0.75, 0.625, 0.8125, 0.625, 0.8125, 0.6875, 0.75, 0.6875, 0.75, 0.6875, 0.8125, 0.6875, 0.8125, 0.75, 0.75, 0.75, 0.75, 0.75, 0.8125, 0.75, 0.8125, 0.8125, 0.75, 0.8125, 0.75, 0.8125, 0.8125, 0.8125, 0.8125, 0.875, 0.75, 0.875, 0.75, 0.875, 0.8125, 0.875, 0.8125, 0.9375, 0.75, 0.9375, 0.6875, 0.0, 0.75, 0.0, 0.75, 0.0625, 0.6875, 0.0625, 0.6875, 0.0625, 0.75, 0.0625, 0.75, 0.125, 0.6875, 0.125, 0.6875, 0.125, 0.75, 0.125, 0.75, 0.1875, 0.6875, 0.1875, 0.6875, 0.1875, 0.75, 0.1875, 0.75, 0.25, 0.6875, 0.25, 0.6875, 0.25, 0.75, 0.25, 0.75, 0.3125, 0.6875, 0.3125, 0.6875, 0.3125, 0.75, 0.3125, 0.75, 0.375, 0.6875, 0.375, 0.6875, 0.375, 0.75, 0.375, 0.75, 0.4375, 0.6875, 0.4375, 0.6875, 0.4375, 0.75, 0.4375, 0.75, 0.5, 0.6875, 0.5, 0.6875, 0.5, 0.75, 0.5, 0.75, 0.5625, 0.6875, 0.5625, 0.6875, 0.5625, 0.75, 0.5625, 0.75, 0.625, 0.6875, 0.625, 0.6875, 0.625, 0.75, 0.625, 0.75, 0.6875, 0.6875, 0.6875, 0.6875, 0.6875, 0.75, 0.6875, 0.75, 0.75, 0.6875, 0.75, 0.6875, 0.75, 0.75, 0.75, 0.75, 0.8125, 0.6875, 0.8125, 0.6875, 0.8125, 0.75, 0.8125, 0.75, 0.875, 0.6875, 0.875, 0.6875, 0.875, 0.75, 0.875, 0.75, 0.9375, 0.6875, 0.9375, 0.625, 0.0, 0.6875, 0.0, 0.6875, 0.0625, 0.625, 0.0625, 0.625, 0.0625, 0.6875, 0.0625, 0.6875, 0.125, 0.625, 0.125, 0.625, 0.125, 0.6875, 0.125, 0.6875, 0.1875, 0.625, 0.1875, 0.625, 0.1875, 0.6875, 0.1875, 0.6875, 0.25, 0.625, 0.25, 0.625, 0.25, 0.6875, 0.25, 0.6875, 0.3125, 0.625, 0.3125, 0.625, 0.3125, 0.6875, 0.3125, 0.6875, 0.375, 0.625, 0.375, 0.625, 0.375, 0.6875, 0.375, 0.6875, 0.4375, 0.625, 0.4375, 0.625, 0.4375, 0.6875, 0.4375, 0.6875, 0.5, 0.625, 0.5, 0.625, 0.5, 0.6875, 0.5, 0.6875, 0.5625, 0.625, 0.5625, 0.625, 0.5625, 0.6875, 0.5625, 0.6875, 0.625, 0.625, 0.625, 0.625, 0.625, 0.6875, 0.625, 0.6875, 0.6875, 0.625, 0.6875, 0.625, 0.6875, 0.6875, 0.6875, 0.6875, 0.75, 0.625, 0.75, 0.625, 0.75, 0.6875, 0.75, 0.6875, 0.8125, 0.625, 0.8125, 0.625, 0.8125, 0.6875, 0.8125, 0.6875, 0.875, 0.625, 0.875, 0.625, 0.875, 0.6875, 0.875, 0.6875, 0.9375, 0.625, 0.9375, 0.5625, 0.0, 0.625, 0.0, 0.625, 0.0625, 0.5625, 0.0625, 0.5625, 0.0625, 0.625, 0.0625, 0.625, 0.125, 0.5625, 0.125, 0.5625, 0.125, 0.625, 0.125, 0.625, 0.1875, 0.5625, 0.1875, 0.5625, 0.1875, 0.625, 0.1875, 0.625, 0.25, 0.5625, 0.25, 0.5625, 0.25, 0.625, 0.25, 0.625, 0.3125, 0.5625, 0.3125, 0.5625, 0.3125, 0.625, 0.3125, 0.625, 0.375, 0.5625, 0.375, 0.5625, 0.375, 0.625, 0.375, 0.625, 0.4375, 0.5625, 0.4375, 0.5625, 0.4375, 0.625, 0.4375, 0.625, 0.5, 0.5625, 0.5, 0.5625, 0.5, 0.625, 0.5, 0.625, 0.5625, 0.5625, 0.5625, 0.5625, 0.5625, 0.625, 0.5625, 0.625, 0.625, 0.5625, 0.625, 0.5625, 0.625, 0.625, 0.625, 0.625, 0.6875, 0.5625, 0.6875, 0.5625, 0.6875, 0.625, 0.6875, 0.625, 0.75, 0.5625, 0.75, 0.5625, 0.75, 0.625, 0.75, 0.625, 0.8125, 0.5625, 0.8125, 0.5625, 0.8125, 0.625, 0.8125, 0.625, 0.875, 0.5625, 0.875, 0.5625, 0.875, 0.625, 0.875, 0.625, 0.9375, 0.5625, 0.9375, 0.5, 0.0, 0.5625, 0.0, 0.5625, 0.0625, 0.5, 0.0625, 0.5, 0.0625, 0.5625, 0.0625, 0.5625, 0.125, 0.5, 0.125, 0.5, 0.125, 0.5625, 0.125, 0.5625, 0.1875, 0.5, 0.1875, 0.5, 0.1875, 0.5625, 0.1875, 0.5625, 0.25, 0.5, 0.25, 0.5, 0.25, 0.5625, 0.25, 0.5625, 0.3125, 0.5, 0.3125, 0.5, 0.3125, 0.5625, 0.3125, 0.5625, 0.375, 0.5, 0.375, 0.5, 0.375, 0.5625, 0.375, 0.5625, 0.4375, 0.5, 0.4375, 0.5, 0.4375, 0.5625, 0.4375, 0.5625, 0.5, 0.5, 0.5, 0.5, 0.5, 0.5625, 0.5, 0.5625, 0.5625, 0.5, 0.5625, 0.5, 0.5625, 0.5625, 0.5625, 0.5625, 0.625, 0.5, 0.625, 0.5, 0.625, 0.5625, 0.625, 0.5625, 0.6875, 0.5, 0.6875, 0.5, 0.6875, 0.5625, 0.6875, 0.5625, 0.75, 0.5, 0.75, 0.5, 0.75, 0.5625, 0.75, 0.5625, 0.8125, 0.5, 0.8125, 0.5, 0.8125, 0.5625, 0.8125, 0.5625, 0.875, 0.5, 0.875, 0.5, 0.875, 0.5625, 0.875, 0.5625, 0.9375, 0.5, 0.9375, 0.4375, 0.0, 0.5, 0.0, 0.5, 0.0625, 0.4375, 0.0625, 0.4375, 0.0625, 0.5, 0.0625, 0.5, 0.125, 0.4375, 0.125, 0.4375, 0.125, 0.5, 0.125, 0.5, 0.1875, 0.4375, 0.1875, 0.4375, 0.1875, 0.5, 0.1875, 0.5, 0.25, 0.4375, 0.25, 0.4375, 0.25, 0.5, 0.25, 0.5, 0.3125, 0.4375, 0.3125, 0.4375, 0.3125, 0.5, 0.3125, 0.5, 0.375, 0.4375, 0.375, 0.4375, 0.375, 0.5, 0.375, 0.5, 0.4375, 0.4375, 0.4375, 0.4375, 0.4375, 0.5, 0.4375, 0.5, 0.5, 0.4375, 0.5, 0.4375, 0.5, 0.5, 0.5, 0.5, 0.5625, 0.4375, 0.5625, 0.4375, 0.5625, 0.5, 0.5625, 0.5, 0.625, 0.4375, 0.625, 0.4375, 0.625, 0.5, 0.625, 0.5, 0.6875, 0.4375, 0.6875, 0.4375, 0.6875, 0.5, 0.6875, 0.5, 0.75, 0.4375, 0.75, 0.4375, 0.75, 0.5, 0.75, 0.5, 0.8125, 0.4375, 0.8125, 0.4375, 0.8125, 0.5, 0.8125, 0.5, 0.875, 0.4375, 0.875, 0.4375, 0.875, 0.5, 0.875, 0.5, 0.9375, 0.4375, 0.9375, 0.375, 0.0, 0.4375, 0.0, 0.4375, 0.0625, 0.375, 0.0625, 0.375, 0.0625, 0.4375, 0.0625, 0.4375, 0.125, 0.375, 0.125, 0.375, 0.125, 0.4375, 0.125, 0.4375, 0.1875, 0.375, 0.1875, 0.375, 0.1875, 0.4375, 0.1875, 0.4375, 0.25, 0.375, 0.25, 0.375, 0.25, 0.4375, 0.25, 0.4375, 0.3125, 0.375, 0.3125, 0.375, 0.3125, 0.4375, 0.3125, 0.4375, 0.375, 0.375, 0.375, 0.375, 0.375, 0.4375, 0.375, 0.4375, 0.4375, 0.375, 0.4375, 0.375, 0.4375, 0.4375, 0.4375, 0.4375, 0.5, 0.375, 0.5, 0.375, 0.5, 0.4375, 0.5, 0.4375, 0.5625, 0.375, 0.5625, 0.375, 0.5625, 0.4375, 0.5625, 0.4375, 0.625, 0.375, 0.625, 0.375, 0.625, 0.4375, 0.625, 0.4375, 0.6875, 0.375, 0.6875, 0.375, 0.6875, 0.4375, 0.6875, 0.4375, 0.75, 0.375, 0.75, 0.375, 0.75, 0.4375, 0.75, 0.4375, 0.8125, 0.375, 0.8125, 0.375, 0.8125, 0.4375, 0.8125, 0.4375, 0.875, 0.375, 0.875, 0.375, 0.875, 0.4375, 0.875, 0.4375, 0.9375, 0.375, 0.9375, 0.3125, 0.0, 0.375, 0.0, 0.375, 0.0625, 0.3125, 0.0625, 0.3125, 0.0625, 0.375, 0.0625, 0.375, 0.125, 0.3125, 0.125, 0.3125, 0.125, 0.375, 0.125, 0.375, 0.1875, 0.3125, 0.1875, 0.3125, 0.1875, 0.375, 0.1875, 0.375, 0.25, 0.3125, 0.25, 0.3125, 0.25, 0.375, 0.25, 0.375, 0.3125, 0.3125, 0.3125, 0.3125, 0.3125, 0.375, 0.3125, 0.375, 0.375, 0.3125, 0.375, 0.3125, 0.375, 0.375, 0.375, 0.375, 0.4375, 0.3125, 0.4375, 0.3125, 0.4375, 0.375, 0.4375, 0.375, 0.5, 0.3125, 0.5, 0.3125, 0.5, 0.375, 0.5, 0.375, 0.5625, 0.3125, 0.5625, 0.3125, 0.5625, 0.375, 0.5625, 0.375, 0.625, 0.3125, 0.625, 0.3125, 0.625, 0.375, 0.625, 0.375, 0.6875, 0.3125, 0.6875, 0.3125, 0.6875, 0.375, 0.6875, 0.375, 0.75, 0.3125, 0.75, 0.3125, 0.75, 0.375, 0.75, 0.375, 0.8125, 0.3125, 0.8125, 0.3125, 0.8125, 0.375, 0.8125, 0.375, 0.875, 0.3125, 0.875, 0.3125, 0.875, 0.375, 0.875, 0.375, 0.9375, 0.3125, 0.9375, 0.25, 0.0, 0.3125, 0.0, 0.3125, 0.0625, 0.25, 0.0625, 0.25, 0.0625, 0.3125, 0.0625, 0.3125, 0.125, 0.25, 0.125, 0.25, 0.125, 0.3125, 0.125, 0.3125, 0.1875, 0.25, 0.1875, 0.25, 0.1875, 0.3125, 0.1875, 0.3125, 0.25, 0.25, 0.25, 0.25, 0.25, 0.3125, 0.25, 0.3125, 0.3125, 0.25, 0.3125, 0.25, 0.3125, 0.3125, 0.3125, 0.3125, 0.375, 0.25, 0.375, 0.25, 0.375, 0.3125, 0.375, 0.3125, 0.4375, 0.25, 0.4375, 0.25, 0.4375, 0.3125, 0.4375, 0.3125, 0.5, 0.25, 0.5, 0.25, 0.5, 0.3125, 0.5, 0.3125, 0.5625, 0.25, 0.5625, 0.25, 0.5625, 0.3125, 0.5625, 0.3125, 0.625, 0.25, 0.625, 0.25, 0.625, 0.3125, 0.625, 0.3125, 0.6875, 0.25, 0.6875, 0.25, 0.6875, 0.3125, 0.6875, 0.3125, 0.75, 0.25, 0.75, 0.25, 0.75, 0.3125, 0.75, 0.3125, 0.8125, 0.25, 0.8125, 0.25, 0.8125, 0.3125, 0.8125, 0.3125, 0.875, 0.25, 0.875, 0.25, 0.875, 0.3125, 0.875, 0.3125, 0.9375, 0.25, 0.9375, 0.1875, 0.0, 0.25, 0.0, 0.25, 0.0625, 0.1875, 0.0625, 0.1875, 0.0625, 0.25, 0.0625, 0.25, 0.125, 0.1875, 0.125, 0.1875, 0.125, 0.25, 0.125, 0.25, 0.1875, 0.1875, 0.1875, 0.1875, 0.1875, 0.25, 0.1875, 0.25, 0.25, 0.1875, 0.25, 0.1875, 0.25, 0.25, 0.25, 0.25, 0.3125, 0.1875, 0.3125, 0.1875, 0.3125, 0.25, 0.3125, 0.25, 0.375, 0.1875, 0.375, 0.1875, 0.375, 0.25, 0.375, 0.25, 0.4375, 0.1875, 0.4375, 0.1875, 0.4375, 0.25, 0.4375, 0.25, 0.5, 0.1875, 0.5, 0.1875, 0.5, 0.25, 0.5, 0.25, 0.5625, 0.1875, 0.5625, 0.1875, 0.5625, 0.25, 0.5625, 0.25, 0.625, 0.1875, 0.625, 0.1875, 0.625, 0.25, 0.625, 0.25, 0.6875, 0.1875, 0.6875, 0.1875, 0.6875, 0.25, 0.6875, 0.25, 0.75, 0.1875, 0.75, 0.1875, 0.75, 0.25, 0.75, 0.25, 0.8125, 0.1875, 0.8125, 0.1875, 0.8125, 0.25, 0.8125, 0.25, 0.875, 0.1875, 0.875, 0.1875, 0.875, 0.25, 0.875, 0.25, 0.9375, 0.1875, 0.9375, 0.125, 0.0, 0.1875, 0.0, 0.1875, 0.0625, 0.125, 0.0625, 0.125, 0.0625, 0.1875, 0.0625, 0.1875, 0.125, 0.125, 0.125, 0.125, 0.125, 0.1875, 0.125, 0.1875, 0.1875, 0.125, 0.1875, 0.125, 0.1875, 0.1875, 0.1875, 0.1875, 0.25, 0.125, 0.25, 0.125, 0.25, 0.1875, 0.25, 0.1875, 0.3125, 0.125, 0.3125, 0.125, 0.3125, 0.1875, 0.3125, 0.1875, 0.375, 0.125, 0.375, 0.125, 0.375, 0.1875, 0.375, 0.1875, 0.4375, 0.125, 0.4375, 0.125, 0.4375, 0.1875, 0.4375, 0.1875, 0.5, 0.125, 0.5, 0.125, 0.5, 0.1875, 0.5, 0.1875, 0.5625, 0.125, 0.5625, 0.125, 0.5625, 0.1875, 0.5625, 0.1875, 0.625, 0.125, 0.625, 0.125, 0.625, 0.1875, 0.625, 0.1875, 0.6875, 0.125, 0.6875, 0.125, 0.6875, 0.1875, 0.6875, 0.1875, 0.75, 0.125, 0.75, 0.125, 0.75, 0.1875, 0.75, 0.1875, 0.8125, 0.125, 0.8125, 0.125, 0.8125, 0.1875, 0.8125, 0.1875, 0.875, 0.125, 0.875, 0.125, 0.875, 0.1875, 0.875, 0.1875, 0.9375, 0.125, 0.9375, 0.0625, 0.0, 0.125, 0.0, 0.125, 0.0625, 0.0625, 0.0625, 0.0625, 0.0625, 0.125, 0.0625, 0.125, 0.125, 0.0625, 0.125, 0.0625, 0.125, 0.125, 0.125, 0.125, 0.1875, 0.0625, 0.1875, 0.0625, 0.1875, 0.125, 0.1875, 0.125, 0.25, 0.0625, 0.25, 0.0625, 0.25, 0.125, 0.25, 0.125, 0.3125, 0.0625, 0.3125, 0.0625, 0.3125, 0.125, 0.3125, 0.125, 0.375, 0.0625, 0.375, 0.0625, 0.375, 0.125, 0.375, 0.125, 0.4375, 0.0625, 0.4375, 0.0625, 0.4375, 0.125, 0.4375, 0.125, 0.5, 0.0625, 0.5, 0.0625, 0.5, 0.125, 0.5, 0.125, 0.5625, 0.0625, 0.5625, 0.0625, 0.5625, 0.125, 0.5625, 0.125, 0.625, 0.0625, 0.625, 0.0625, 0.625, 0.125, 0.625, 0.125, 0.6875, 0.0625, 0.6875, 0.0625, 0.6875, 0.125, 0.6875, 0.125, 0.75, 0.0625, 0.75, 0.0625, 0.75, 0.125, 0.75, 0.125, 0.8125, 0.0625, 0.8125, 0.0625, 0.8125, 0.125, 0.8125, 0.125, 0.875, 0.0625, 0.875, 0.0625, 0.875, 0.125, 0.875, 0.125, 0.9375, 0.0625, 0.9375, 0.0, 0.0, 0.0625, 0.0, 0.0625, 0.0625, 0.0, 0.0625, 0.0, 0.0625, 0.0625, 0.0625, 0.0625, 0.125, 0.0, 0.125, 0.0, 0.125, 0.0625, 0.125, 0.0625, 0.1875, 0.0, 0.1875, 0.0, 0.1875, 0.0625, 0.1875, 0.0625, 0.25, 0.0, 0.25, 0.0, 0.25, 0.0625, 0.25, 0.0625, 0.3125, 0.0, 0.3125, 0.0, 0.3125, 0.0625, 0.3125, 0.0625, 0.375, 0.0, 0.375, 0.0, 0.375, 0.0625, 0.375, 0.0625, 0.4375, 0.0, 0.4375, 0.0, 0.4375, 0.0625, 0.4375, 0.0625, 0.5, 0.0, 0.5, 0.0, 0.5, 0.0625, 0.5, 0.0625, 0.5625, 0.0, 0.5625, 0.0, 0.5625, 0.0625, 0.5625, 0.0625, 0.625, 0.0, 0.625, 0.0, 0.625, 0.0625, 0.625, 0.0625, 0.6875, 0.0, 0.6875, 0.0, 0.6875, 0.0625, 0.6875, 0.0625, 0.75, 0.0, 0.75, 0.0, 0.75, 0.0625, 0.75, 0.0625, 0.8125, 0.0, 0.8125, 0.0, 0.8125, 0.0625, 0.8125, 0.0625, 0.875, 0.0, 0.875, 0.0, 0.875, 0.0625, 0.875, 0.0625, 0.9375, 0.0, 0.9375, 0.9375, 0.0, 1.0, 0.0, 1.0, 0.0625, 0.9375, 0.0625, 0.9375, 0.0625, 1.0, 0.0625, 1.0, 0.125, 0.9375, 0.125, 0.9375, 0.125, 1.0, 0.125, 1.0, 0.1875, 0.9375, 0.1875, 0.9375, 0.1875, 1.0, 0.1875, 1.0, 0.25, 0.9375, 0.25, 0.9375, 0.25, 1.0, 0.25, 1.0, 0.3125, 0.9375, 0.3125, 0.9375, 0.3125, 1.0, 0.3125, 1.0, 0.375, 0.9375, 0.375, 0.9375, 0.375, 1.0, 0.375, 1.0, 0.4375, 0.9375, 0.4375, 0.9375, 0.4375, 1.0, 0.4375, 1.0, 0.5, 0.9375, 0.5, 0.9375, 0.5, 1.0, 0.5, 1.0, 0.5625, 0.9375, 0.5625, 0.9375, 0.5625, 1.0, 0.5625, 1.0, 0.625, 0.9375, 0.625, 0.9375, 0.625, 1.0, 0.625, 1.0, 0.6875, 0.9375, 0.6875, 0.9375, 0.6875, 1.0, 0.6875, 1.0, 0.75, 0.9375, 0.75, 0.9375, 0.75, 1.0, 0.75, 1.0, 0.8125, 0.9375, 0.8125, 0.9375, 0.8125, 1.0, 0.8125, 1.0, 0.875, 0.9375, 0.875, 0.9375, 0.875, 1.0, 0.875, 1.0, 0.9375, 0.9375, 0.9375, 0.0, 0.9375, 0.0625, 0.9375, 0.0625, 1.0, 0.0, 1.0, 0.0625, 0.9375, 0.125, 0.9375, 0.125, 1.0, 0.0625, 1.0, 0.875, 0.0, 0.9375, 0.0, 0.9375, 0.0625, 0.875, 0.0625, 0.875, 0.0625, 0.9375, 0.0625, 0.9375, 0.125, 0.875, 0.125, 0.875, 0.375, 0.9375, 0.375, 0.9375, 0.4375, 0.875, 0.4375, 0.875, 0.4375, 0.9375, 0.4375, 0.9375, 0.5, 0.875, 0.5, 0.8125, 0.375, 0.875, 0.375, 0.875, 0.4375, 0.8125, 0.4375, 0.8125, 0.4375, 0.875, 0.4375, 0.875, 0.5, 0.8125, 0.5, 0.75, 0.375, 0.8125, 0.375, 0.8125, 0.4375, 0.75, 0.4375, 0.75, 0.4375, 0.8125, 0.4375, 0.8125, 0.5, 0.75, 0.5, 0.5625, 0.625, 0.625, 0.625, 0.625, 0.6875, 0.5625, 0.6875, 0.5625, 0.6875, 0.625, 0.6875, 0.625, 0.75, 0.5625, 0.75, 0.5625, 0.75, 0.625, 0.75, 0.625, 0.8125, 0.5625, 0.8125, 0.5625, 0.8125, 0.625, 0.8125, 0.625, 0.875, 0.5625, 0.875, 0.5, 0.625, 0.5625, 0.625, 0.5625, 0.6875, 0.5, 0.6875, 0.5, 0.6875, 0.5625, 0.6875, 0.5625, 0.75, 0.5, 0.75, 0.5, 0.75, 0.5625, 0.75, 0.5625, 0.8125, 0.5, 0.8125, 0.5, 0.8125, 0.5625, 0.8125, 0.5625, 0.875, 0.5, 0.875, 0.4375, 0.125, 0.5, 0.125, 0.5, 0.1875, 0.4375, 0.1875, 0.4375, 0.1875, 0.5, 0.1875, 0.5, 0.25, 0.4375, 0.25, 0.4375, 0.25, 0.5, 0.25, 0.5, 0.3125, 0.4375, 0.3125, 0.4375, 0.3125, 0.5, 0.3125, 0.5, 0.375, 0.4375, 0.375, 0.375, 0.125, 0.4375, 0.125, 0.4375, 0.1875, 0.375, 0.1875, 0.375, 0.1875, 0.4375, 0.1875, 0.4375, 0.25, 0.375, 0.25, 0.375, 0.25, 0.4375, 0.25, 0.4375, 0.3125, 0.375, 0.3125, 0.375, 0.3125, 0.4375, 0.3125, 0.4375, 0.375, 0.375, 0.375, 0.1875, 0.5, 0.25, 0.5, 0.25, 0.5625, 0.1875, 0.5625, 0.1875, 0.5625, 0.25, 0.5625, 0.25, 0.625, 0.1875, 0.625, 0.125, 0.5, 0.1875, 0.5, 0.1875, 0.5625, 0.125, 0.5625, 0.125, 0.5625, 0.1875, 0.5625, 0.1875, 0.625, 0.125, 0.625, 0.0625, 0.5, 0.125, 0.5, 0.125, 0.5625, 0.0625, 0.5625, 0.0625, 0.5625, 0.125, 0.5625, 0.125, 0.625, 0.0625, 0.625, 0.0625, 0.875, 0.125, 0.875, 0.125, 0.9375, 0.0625, 0.9375, 0.0, 0.5, 0.0625, 0.5, 0.0625, 0.5625, 0.0, 0.5625, 0.0, 0.5625, 0.0625, 0.5625, 0.0625, 0.625, 0.0, 0.625, 0.0, 0.875, 0.0625, 0.875, 0.0625, 0.9375, 0.0, 0.9375, 0.9375, 0.0, 1.0, 0.0, 1.0, 0.0625, 0.9375, 0.0625, 0.9375, 0.0625, 1.0, 0.0625, 1.0, 0.125, 0.9375, 0.125, 0.9375, 0.375, 1.0, 0.375, 1.0, 0.4375, 0.9375, 0.4375, 0.9375, 0.4375, 1.0, 0.4375, 1.0, 0.5, 0.9375, 0.5])
me_plane_001.materials.append(mat_material_001)
me_plane_001.update()

# ---- objects
ob_chao_ruin_col = bpy.data.objects.new('chao_ruin-col', me_plane)
ob_chao_ruin_navmesh = bpy.data.objects.new('chao_ruin-navmesh', me_plane_001)

# ---- transforms, parenting, visibility, modifiers, constraints
ob_chao_ruin_col.location = (0.0, 0.0, 0.0)
ob_chao_ruin_navmesh.location = (0.0, 0.0, 0.0)

# ---- collection membership
col_collection.objects.link(ob_chao_ruin_col)
col_collection.objects.link(ob_chao_ruin_navmesh)

# ---- scene / render settings (as saved in the file)
scene.frame_start = 1; scene.frame_end = 250; scene.frame_set(1)
scene.render.engine = 'BLENDER_EEVEE_NEXT'
scene.cycles.sampling_pattern = 'TABULATED_SOBOL'
scene.view_settings.view_transform = 'Standard'
bpy.context.view_layer.update()

# ---- added for rendering (the .blend has no active camera and no usable light): camera, sun
cam_auto = bpy.data.cameras.new('AutoCamera')
cam_auto.lens = 50.0
cam_auto.sensor_width = 36.0
cam_auto.clip_end = 1000.0
ob_auto_camera = bpy.data.objects.new('AutoCamera', cam_auto)
scene.collection.objects.link(ob_auto_camera)
ob_auto_camera.location = (42.6219, -51.1462, 35.0975)
ob_auto_camera.rotation_euler = (1.09748, -7.21219e-08, 0.694738)
scene.camera = ob_auto_camera
light_auto_sun = bpy.data.lights.new('AutoSun', 'SUN')
light_auto_sun.energy = 3.0
light_auto_sun.angle = 0.0523599
ob_auto_sun = bpy.data.objects.new('AutoSun', light_auto_sun)
scene.collection.objects.link(ob_auto_sun)
ob_auto_sun.rotation_euler = (0.872665, 0.174533, 0.523599)
bpy.context.view_layer.update()
